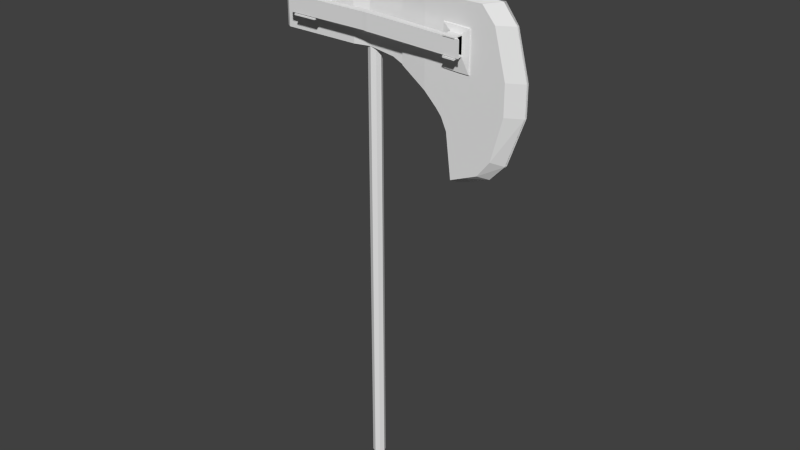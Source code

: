 # Source: textured.blend  (saved by Blender 2.69.0; exported with 4.5.12 LTS)
import bpy
from mathutils import Matrix  # noqa: F401  (used for matrix-valued properties, if any)

bpy.ops.wm.read_factory_settings(use_empty=True)
scene = bpy.context.scene
scene.name = 'Scene'

# ---- collections
col_collection_1 = bpy.data.collections.new('Collection 1'); scene.collection.children.link(col_collection_1)

# ---- world
world_world = bpy.data.worlds.new('World'); scene.world = world_world
world_world.color = (0.05088, 0.05088, 0.05088)
world_world.use_sun_shadow = False
world_world.sun_shadow_jitter_overblur = 0.0
world_world.cycles.sampling_method = 'MANUAL'
world_world.cycles.sample_map_resolution = 256

# ---- meshes
me_cylinder = bpy.data.meshes.new('Cylinder')
me_cylinder.from_pydata([(-0.02349, 0.1045, -2.992), (-0.02349, 0.1045, 4.147), (0.0522, 0.07319, -2.992), (0.0522, 0.07319, 4.147), (-0.09918, 0.07319, -2.992), (-0.09918, 0.07319, 4.147), (-1.552, 0.1634, 4.149), (-1.628, 0.1148, 4.149), (-1.552, 0.1634, 5.123), (-1.628, 0.1148, 5.123), (-0.02349, 0.1045, 5.118), (0.3951, 0.1045, 4.085), (0.3951, 0.1045, 5.118), (0.7883, 0.04187, 3.902), (0.7883, 0.04187, 5.118), (1.201, 0.04187, 3.543), (1.201, 0.04187, 5.118), (1.47, 0.04187, 2.536), (1.628, 0.04187, 5.118), (1.915, 0.04187, 2.722), (1.915, 0.04187, 5.118), (2.124, 0.04187, 2.985), (2.124, 0.04187, 4.875), (2.312, 0.04187, 3.673), (2.312, 0.04187, 4.151), (1.344, 0.04187, 5.118), (1.486, 0.04187, 5.118), (1.38, 0.04187, 3.24), (1.291, 0.04187, 3.435), (0.9948, 0.04187, 5.118), (0.9948, 0.04187, 3.748), (0.5917, 0.1045, 5.118), (0.5917, 0.1045, 3.994), (0.1858, 0.1045, 5.118), (0.1858, 0.1045, 4.116), (1.771, 0.04187, 5.118), (1.691, 0.04187, 2.629), (-1.552, 0.1634, 4.636), (-1.628, 0.1148, 4.636), (-0.02349, 0.1045, 4.632), (0.3951, 0.1045, 4.601), (0.7883, 0.04187, 4.51), (1.201, 0.04187, 4.33), (1.549, 0.04187, 3.827), (1.915, 0.04187, 3.92), (2.124, 0.04187, 3.93), (2.312, 0.04187, 3.912), (1.317, 0.04187, 4.277), (1.433, 0.04187, 4.179), (0.9948, 0.04187, 4.433), (0.5917, 0.1045, 4.556), (0.1858, 0.1045, 4.617), (1.731, 0.04187, 3.873), (-1.297, 0.1634, 4.149), (-1.043, 0.1634, 4.148), (-0.7878, 0.1634, 4.148), (-0.533, 0.1634, 4.147), (-0.2783, 0.1634, 4.147), (-0.3539, 0.1148, 4.147), (-0.6087, 0.1148, 4.147), (-0.8635, 0.1148, 4.148), (-1.118, 0.1148, 4.148), (-1.373, 0.1148, 4.149), (-1.297, 0.1634, 5.122), (-1.043, 0.1634, 5.121), (-0.7878, 0.1634, 5.12), (-0.533, 0.1634, 5.12), (-0.2783, 0.1634, 5.119), (-1.297, 0.1634, 4.635), (-1.293, 0.1879, 4.636), (-0.7878, 0.1634, 4.634), (-0.533, 0.1634, 4.634), (-0.2783, 0.1634, 4.633), (-1.552, 0.1634, 4.392), (-0.02349, 0.1045, 4.39), (0.3951, 0.1045, 4.343), (0.7883, 0.04187, 4.206), (1.201, 0.04187, 3.937), (1.509, 0.04187, 3.181), (1.915, 0.04187, 3.321), (2.124, 0.04187, 3.458), (2.312, 0.04187, 3.792), (-1.628, 0.1148, 4.392), (1.304, 0.04187, 3.856), (1.407, 0.04187, 3.71), (0.9948, 0.04187, 4.09), (0.5917, 0.1045, 4.275), (0.1858, 0.1045, 4.366), (1.711, 0.04187, 3.251), (-0.2783, 0.1634, 4.39), (-0.533, 0.1634, 4.39), (-0.7878, 0.1634, 4.391), (-1.043, 0.1634, 4.391), (-1.297, 0.1634, 4.392), (-1.628, 0.1148, 4.879), (1.33, 0.04187, 4.697), (1.46, 0.04187, 4.649), (0.9948, 0.04187, 4.776), (0.5917, 0.1045, 4.837), (0.1858, 0.1045, 4.868), (1.751, 0.04187, 4.496), (-1.552, 0.1634, 4.879), (-0.02349, 0.1045, 4.875), (0.3951, 0.1045, 4.86), (0.7883, 0.04187, 4.814), (1.201, 0.04187, 4.724), (1.589, 0.04187, 4.473), (1.915, 0.04187, 4.519), (2.124, 0.04187, 4.403), (2.312, 0.04187, 4.031), (-0.2783, 0.1634, 4.876), (-0.533, 0.1634, 4.877), (-0.7878, 0.1634, 4.877), (-1.043, 0.1634, 4.878), (-1.297, 0.1634, 4.879), (0.5874, 0.1373, 4.012), (0.7897, 0.08567, 3.919), (0.5874, 0.1373, 5.117), (0.7241, 0.08552, 5.134), (1.203, 0.1609, 3.542), (1.203, 0.09508, 3.542), (1.203, 0.1609, 5.117), (1.203, 0.07253, 5.117), (1.471, 0.1609, 2.535), (1.513, 0.08056, 2.556), (1.63, 0.1609, 5.117), (1.63, 0.07253, 5.117), (2.555, 0.02366, 4.15), (1.916, 0.1609, 2.721), (1.916, 0.09755, 2.721), (1.916, 0.1609, 5.117), (1.916, 0.07253, 5.12), (2.554, 0.02366, 3.672), (2.152, 0.02366, 5.156), (-1.293, 0.1879, 4.88), (1.126, 0.02366, 3.542), (1.458, 0.02366, 2.457), (2.039, 0.02366, 2.657), (2.125, 0.1609, 2.984), (2.125, 0.09755, 2.984), (2.125, 0.1609, 4.874), (2.125, 0.08651, 4.874), (2.282, 0.02366, 2.918), (2.314, 0.1609, 3.672), (2.314, 0.09755, 3.672), (2.314, 0.1609, 4.15), (2.314, 0.09755, 4.15), (2.366, 0.02366, 4.874), (1.487, 0.07253, 5.117), (1.345, 0.07253, 5.117), (1.345, 0.1609, 5.117), (1.487, 0.1609, 5.117), (1.382, 0.1609, 3.239), (1.292, 0.1609, 3.434), (1.292, 0.09508, 3.434), (1.382, 0.09508, 3.239), (1.216, 0.02366, 3.434), (1.305, 0.02366, 3.239), (0.9962, 0.07253, 5.124), (0.9962, 0.1609, 5.117), (0.9962, 0.1609, 3.746), (0.9962, 0.09508, 3.746), (0.9197, 0.02366, 3.746), (1.772, 0.1609, 5.117), (1.772, 0.07253, 5.117), (1.693, 0.1609, 2.628), (1.693, 0.09755, 2.628), (1.739, 0.02366, 2.543), (-1.038, 0.1879, 4.879), (-1.038, 0.1879, 4.393), (1.203, 0.143, 4.329), (1.203, 0.1609, 4.329), (1.55, 0.143, 3.826), (1.591, 0.1609, 4.13), (1.916, 0.143, 3.919), (1.916, 0.1609, 4.01), (2.555, 0.02366, 3.911), (2.125, 0.143, 3.929), (2.125, 0.1609, 3.929), (2.314, 0.09755, 3.911), (2.314, 0.1609, 3.911), (1.319, 0.1609, 4.146), (1.435, 0.1609, 4.138), (1.319, 0.143, 4.276), (1.435, 0.143, 4.178), (0.9962, 0.1609, 4.432), (0.9962, 0.1378, 4.432), (1.753, 0.1609, 4.126), (1.733, 0.143, 3.872), (-0.7833, 0.1879, 4.392), (1.203, 0.1609, 3.935), (1.511, 0.1609, 3.18), (1.916, 0.1609, 3.32), (2.125, 0.1609, 3.457), (2.314, 0.1609, 3.791), (1.305, 0.143, 3.855), (1.408, 0.143, 3.709), (0.9962, 0.1378, 4.089), (1.713, 0.143, 3.25), (-0.7833, 0.1879, 4.878), (1.203, 0.143, 3.935), (1.511, 0.143, 3.18), (1.916, 0.143, 3.32), (2.556, 0.02366, 3.791), (2.125, 0.143, 3.457), (2.314, 0.09755, 3.791), (1.305, 0.1609, 3.855), (1.408, 0.1609, 3.709), (0.9962, 0.1609, 4.089), (1.713, 0.1609, 3.25), (-1.293, 0.1879, 4.393), (1.203, 0.143, 4.723), (1.59, 0.143, 4.471), (1.916, 0.143, 4.518), (2.555, 0.02366, 4.03), (2.125, 0.143, 4.402), (2.314, 0.09755, 4.03), (1.317, 0.1609, 4.786), (1.436, 0.1609, 4.782), (0.9962, 0.1609, 4.791), (1.752, 0.1609, 4.769), (-0.7833, 0.1879, 4.635), (1.203, 0.1609, 4.785), (1.59, 0.1609, 4.775), (1.916, 0.1609, 4.601), (2.125, 0.1609, 4.402), (2.314, 0.1609, 4.03), (1.332, 0.143, 4.696), (1.461, 0.143, 4.648), (0.9962, 0.1378, 4.774), (1.752, 0.143, 4.495), (-1.236, 0.2063, 4.636), (-1.236, 0.2063, 4.769), (-1.038, 0.2063, 4.768), (-1.038, 0.2063, 4.435), (-0.8403, 0.2063, 4.435), (-0.8403, 0.2063, 4.767), (-1.236, 0.2063, 4.436), (-0.8403, 0.2063, 4.635), (-1.168, 0.2553, 4.468), (1.584, 0.2501, 4.532), (1.584, 0.2501, 4.653), (1.589, 0.1798, 4.137), (1.322, 0.1798, 4.153), (1.435, 0.1798, 4.145), (1.747, 0.1798, 4.134), (1.32, 0.1798, 4.779), (1.436, 0.1798, 4.775), (1.746, 0.1798, 4.762), (1.587, 0.1798, 4.768), (1.643, 0.2056, 4.656), (1.453, 0.2056, 4.379), (1.452, 0.2056, 4.661), (1.643, 0.2056, 4.37), (1.452, 0.2056, 4.685), (1.65, 0.3823, 4.659), (1.643, 0.2056, 4.677), (1.459, 0.3823, 4.664), (-1.325, 0.3666, 4.464), (1.721, 0.3689, 4.656), (-1.325, 0.3666, 4.596), (1.721, 0.3689, 4.396), (0.152, 0.377, 4.721), (-1.168, 0.2553, 4.605), (0.181, 0.2493, 4.72), (0.181, 0.2493, 4.564), (0.152, 0.377, 4.555), (1.584, 0.2501, 4.403), (1.721, 0.3689, 4.526), (-1.168, 0.2553, 4.723), (0.152, 0.377, 4.457), (-1.325, 0.3666, 4.727), (0.181, 0.2493, 4.466), (0.2181, 0.3763, 4.72), (0.2471, 0.2507, 4.563), (0.2471, 0.2507, 4.719), (0.2471, 0.2507, 4.465), (0.2181, 0.3763, 4.554), (0.2181, 0.3763, 4.456), (0.07948, 0.3748, 4.464), (0.1059, 0.2484, 4.721), (0.1059, 0.2484, 4.473), (0.1059, 0.2484, 4.567), (0.07948, 0.3748, 4.722), (0.07948, 0.3748, 4.559), (1.459, 0.3823, 4.682), (1.65, 0.3823, 4.674), (1.453, 0.2056, 4.405), (1.643, 0.2056, 4.397), (1.463, 0.3857, 4.371), (1.653, 0.3857, 4.365), (1.463, 0.3857, 4.397), (1.653, 0.3857, 4.391), (1.203, 0.02366, 5.181), (1.487, 0.02366, 5.181), (1.63, 0.02366, 5.181), (0.9962, 0.02366, 5.181), (0.6765, 0.1053, 5.138), (1.772, 0.02366, 5.181), (1.345, 0.02366, 5.181), (1.861, 0.1609, 5.117), (1.925, 0.02366, 5.177), (1.993, 0.09519, 5.03), (-0.8403, 0.2063, 4.742), (-1.236, 0.2063, 4.743), (-1.23, 0.3739, 4.764), (-0.8345, 0.3739, 4.763), (-0.8345, 0.3739, 4.738), (-1.23, 0.3739, 4.739), (-0.8403, 0.2063, 4.456), (-1.236, 0.2063, 4.457), (-1.029, 0.3814, 4.43), (-0.8316, 0.3814, 4.429), (-1.227, 0.3814, 4.43), (-0.8316, 0.3814, 4.45), (-1.227, 0.3814, 4.451), (0.8998, 0.02499, 5.172), (0.9016, 0.07212, 5.126), (0.7888, 0.06009, 5.158), (0.7957, 0.02583, 5.123), (0.7526, 0.05624, 5.139), (0.9962, 0.03735, 5.141), (0.7609, 0.02278, 3.863), (0.8033, 0.1497, 3.872), (-0.02349, -0.1045, -2.992), (-0.02349, -0.1045, 4.147), (0.0522, -0.07319, -2.992), (0.0522, -0.07319, 4.147), (-0.09918, -0.07319, -2.992), (-0.09918, -0.07319, 4.147), (-1.552, -0.1634, 4.149), (-1.628, -0.1148, 4.149), (-1.552, -0.1634, 5.123), (-1.628, -0.1148, 5.123), (-0.02349, -0.1045, 5.118), (0.3951, -0.1045, 4.085), (0.3951, -0.1045, 5.118), (0.7883, -0.04187, 3.902), (0.7883, -0.04187, 5.118), (1.201, -0.04187, 3.543), (1.201, -0.04187, 5.118), (1.47, -0.04187, 2.536), (1.628, -0.04187, 5.118), (2.548, 0.0, 4.151), (1.915, -0.04187, 2.722), (1.915, -0.04187, 5.118), (2.548, 0.0, 3.673), (2.151, 0.0, 5.118), (0.3951, 0.0, 4.085), (0.7883, 0.0, 3.902), (1.201, 0.0, 3.543), (1.465, 0.0, 2.471), (2.032, 0.0, 2.665), (2.124, -0.04187, 2.985), (2.124, -0.04187, 4.875), (2.276, 0.0, 2.922), (2.312, -0.04187, 3.673), (2.312, -0.04187, 4.151), (2.36, 0.0, 4.875), (1.344, -0.04187, 5.118), (1.486, -0.04187, 5.118), (1.38, -0.04187, 3.24), (1.291, -0.04187, 3.435), (1.291, 0.0, 3.435), (1.38, 0.0, 3.24), (0.9948, -0.04187, 5.118), (0.9948, -0.04187, 3.748), (0.9948, 0.0, 3.748), (0.5917, -0.1045, 5.118), (0.5917, -0.1045, 3.994), (0.5917, 0.0, 3.994), (0.1858, -0.1045, 5.118), (0.1858, -0.1045, 4.116), (1.771, -0.04187, 5.118), (1.691, -0.04187, 2.629), (1.738, 0.0, 2.557), (-1.552, -0.1634, 4.636), (-1.628, -0.1148, 4.636), (-0.02349, -0.1045, 4.632), (0.3951, -0.1045, 4.601), (0.7883, -0.04187, 4.51), (1.201, -0.04187, 4.33), (1.549, -0.04187, 3.827), (1.915, -0.04187, 3.92), (2.124, -0.04187, 3.93), (2.312, -0.04187, 3.912), (1.317, -0.04187, 4.277), (1.433, -0.04187, 4.179), (0.9948, -0.04187, 4.433), (0.5917, -0.1045, 4.556), (0.1858, -0.1045, 4.617), (1.731, -0.04187, 3.873), (-1.297, -0.1634, 4.149), (-1.043, -0.1634, 4.148), (-0.7878, -0.1634, 4.148), (-0.533, -0.1634, 4.147), (-0.2783, -0.1634, 4.147), (-0.3539, -0.1148, 4.147), (-0.6087, -0.1148, 4.147), (-0.8635, -0.1148, 4.148), (-1.118, -0.1148, 4.148), (-1.373, -0.1148, 4.149), (-1.297, -0.1634, 5.122), (-1.043, -0.1634, 5.121), (-0.7878, -0.1634, 5.12), (-0.533, -0.1634, 5.12), (-0.2783, -0.1634, 5.119), (-1.297, -0.1634, 4.635), (-1.293, -0.1879, 4.636), (-0.7878, -0.1634, 4.634), (-0.533, -0.1634, 4.634), (-0.2783, -0.1634, 4.633), (-1.552, -0.1634, 4.392), (-0.02349, -0.1045, 4.39), (0.3951, -0.1045, 4.343), (0.7883, -0.04187, 4.206), (1.201, -0.04187, 3.937), (1.509, -0.04187, 3.181), (1.915, -0.04187, 3.321), (2.124, -0.04187, 3.458), (2.312, -0.04187, 3.792), (-1.628, -0.1148, 4.392), (1.304, -0.04187, 3.856), (1.407, -0.04187, 3.71), (0.9948, -0.04187, 4.09), (0.5917, -0.1045, 4.275), (0.1858, -0.1045, 4.366), (1.711, -0.04187, 3.251), (-0.2783, -0.1634, 4.39), (-0.533, -0.1634, 4.39), (-0.7878, -0.1634, 4.391), (-1.043, -0.1634, 4.391), (-1.297, -0.1634, 4.392), (-1.628, -0.1148, 4.879), (1.33, -0.04187, 4.697), (1.46, -0.04187, 4.649), (0.9948, -0.04187, 4.776), (0.5917, -0.1045, 4.837), (0.1858, -0.1045, 4.868), (1.751, -0.04187, 4.496), (-1.552, -0.1634, 4.879), (-0.02349, -0.1045, 4.875), (0.3951, -0.1045, 4.86), (0.7883, -0.04187, 4.814), (1.201, -0.04187, 4.724), (1.589, -0.04187, 4.473), (1.915, -0.04187, 4.519), (2.124, -0.04187, 4.403), (2.312, -0.04187, 4.031), (-0.2783, -0.1634, 4.876), (-0.533, -0.1634, 4.877), (-0.7878, -0.1634, 4.877), (-1.043, -0.1634, 4.878), (-1.297, -0.1634, 4.879), (0.5874, -0.1373, 4.012), (0.7897, -0.08567, 3.919), (0.5874, -0.1373, 5.117), (0.7241, -0.08552, 5.134), (1.203, -0.1609, 3.542), (1.203, -0.09508, 3.542), (1.203, -0.1609, 5.117), (1.203, -0.07253, 5.117), (1.471, -0.1609, 2.535), (1.513, -0.08056, 2.556), (1.63, -0.1609, 5.117), (1.63, -0.07253, 5.117), (2.555, -0.02366, 4.15), (1.916, -0.1609, 2.721), (1.916, -0.09755, 2.721), (1.916, -0.1609, 5.117), (1.916, -0.07253, 5.12), (2.554, -0.02366, 3.672), (2.152, -0.02366, 5.156), (-1.293, -0.1879, 4.88), (1.126, -0.02366, 3.542), (1.458, -0.02366, 2.457), (2.039, -0.02366, 2.657), (2.125, -0.1609, 2.984), (2.125, -0.09755, 2.984), (2.125, -0.1609, 4.874), (2.125, -0.08651, 4.874), (2.282, -0.02366, 2.918), (2.314, -0.1609, 3.672), (2.314, -0.09755, 3.672), (2.314, -0.1609, 4.15), (2.314, -0.09755, 4.15), (2.366, -0.02366, 4.874), (1.487, -0.07253, 5.117), (1.345, -0.07253, 5.117), (1.345, -0.1609, 5.117), (1.487, -0.1609, 5.117), (1.382, -0.1609, 3.239), (1.292, -0.1609, 3.434), (1.292, -0.09508, 3.434), (1.382, -0.09508, 3.239), (1.216, -0.02366, 3.434), (1.305, -0.02366, 3.239), (0.9962, -0.07253, 5.124), (0.9962, -0.1609, 5.117), (0.9962, -0.1609, 3.746), (0.9962, -0.09508, 3.746), (0.9197, -0.02366, 3.746), (1.772, -0.1609, 5.117), (1.772, -0.07253, 5.117), (1.693, -0.1609, 2.628), (1.693, -0.09755, 2.628), (1.739, -0.02366, 2.543), (-1.038, -0.1879, 4.879), (-1.038, -0.1879, 4.393), (1.203, -0.143, 4.329), (1.203, -0.1609, 4.329), (1.55, -0.143, 3.826), (1.591, -0.1609, 4.13), (1.916, -0.143, 3.919), (1.916, -0.1609, 4.01), (2.555, -0.02366, 3.911), (2.125, -0.143, 3.929), (2.125, -0.1609, 3.929), (2.314, -0.09755, 3.911), (2.314, -0.1609, 3.911), (1.319, -0.1609, 4.146), (1.435, -0.1609, 4.138), (1.319, -0.143, 4.276), (1.435, -0.143, 4.178), (0.9962, -0.1609, 4.432), (0.9962, -0.1378, 4.432), (1.753, -0.1609, 4.126), (1.733, -0.143, 3.872), (-0.7833, -0.1879, 4.392), (1.203, -0.1609, 3.935), (1.511, -0.1609, 3.18), (1.916, -0.1609, 3.32), (2.125, -0.1609, 3.457), (2.314, -0.1609, 3.791), (1.305, -0.143, 3.855), (1.408, -0.143, 3.709), (0.9962, -0.1378, 4.089), (1.713, -0.143, 3.25), (-0.7833, -0.1879, 4.878), (1.203, -0.143, 3.935), (1.511, -0.143, 3.18), (1.916, -0.143, 3.32), (2.556, -0.02366, 3.791), (2.125, -0.143, 3.457), (2.314, -0.09755, 3.791), (1.305, -0.1609, 3.855), (1.408, -0.1609, 3.709), (0.9962, -0.1609, 4.089), (1.713, -0.1609, 3.25), (-1.293, -0.1879, 4.393), (1.203, -0.143, 4.723), (1.59, -0.143, 4.471), (1.916, -0.143, 4.518), (2.555, -0.02366, 4.03), (2.125, -0.143, 4.402), (2.314, -0.09755, 4.03), (1.317, -0.1609, 4.786), (1.436, -0.1609, 4.782), (0.9962, -0.1609, 4.791), (1.752, -0.1609, 4.769), (-0.7833, -0.1879, 4.635), (1.203, -0.1609, 4.785), (1.59, -0.1609, 4.775), (1.916, -0.1609, 4.601), (2.125, -0.1609, 4.402), (2.314, -0.1609, 4.03), (1.332, -0.143, 4.696), (1.461, -0.143, 4.648), (0.9962, -0.1378, 4.774), (1.752, -0.143, 4.495), (-1.236, -0.2063, 4.636), (-1.236, -0.2063, 4.769), (-1.038, -0.2063, 4.768), (-1.038, -0.2063, 4.435), (-0.8403, -0.2063, 4.435), (-0.8403, -0.2063, 4.767), (-1.236, -0.2063, 4.436), (-0.8403, -0.2063, 4.635), (-1.168, -0.2553, 4.468), (1.584, -0.2501, 4.532), (1.584, -0.2501, 4.653), (1.589, -0.1798, 4.137), (1.322, -0.1798, 4.153), (1.435, -0.1798, 4.145), (1.747, -0.1798, 4.134), (1.32, -0.1798, 4.779), (1.436, -0.1798, 4.775), (1.746, -0.1798, 4.762), (1.587, -0.1798, 4.768), (1.643, -0.2056, 4.656), (1.453, -0.2056, 4.379), (1.452, -0.2056, 4.661), (1.643, -0.2056, 4.37), (1.452, -0.2056, 4.685), (1.65, -0.3823, 4.659), (1.643, -0.2056, 4.677), (1.459, -0.3823, 4.664), (-1.325, -0.3666, 4.464), (1.721, -0.3689, 4.656), (-1.325, -0.3666, 4.596), (1.721, -0.3689, 4.396), (0.152, -0.377, 4.721), (-1.168, -0.2553, 4.605), (0.181, -0.2493, 4.72), (0.181, -0.2493, 4.564), (0.152, -0.377, 4.555), (1.584, -0.2501, 4.403), (1.721, -0.3689, 4.526), (-1.168, -0.2553, 4.723), (0.152, -0.377, 4.457), (-1.325, -0.3666, 4.727), (0.181, -0.2493, 4.466), (0.2181, -0.3763, 4.72), (0.2471, -0.2507, 4.563), (0.2471, -0.2507, 4.719), (0.2471, -0.2507, 4.465), (0.2181, -0.3763, 4.554), (0.2181, -0.3763, 4.456), (0.07948, -0.3748, 4.464), (0.1059, -0.2484, 4.721), (0.1059, -0.2484, 4.473), (0.1059, -0.2484, 4.567), (0.07948, -0.3748, 4.722), (0.07948, -0.3748, 4.559), (1.459, -0.3823, 4.682), (1.65, -0.3823, 4.674), (1.453, -0.2056, 4.405), (1.643, -0.2056, 4.397), (1.463, -0.3857, 4.371), (1.653, -0.3857, 4.365), (1.463, -0.3857, 4.397), (1.653, -0.3857, 4.391), (1.203, -0.02366, 5.181), (1.487, -0.02366, 5.181), (1.63, -0.02366, 5.181), (0.9962, -0.02366, 5.181), (0.6765, -0.1053, 5.138), (1.772, -0.02366, 5.181), (1.345, -0.02366, 5.181), (1.861, -0.1609, 5.117), (1.925, -0.02366, 5.177), (1.993, -0.09519, 5.03), (-0.8403, -0.2063, 4.742), (-1.236, -0.2063, 4.743), (-1.23, -0.3739, 4.764), (-0.8345, -0.3739, 4.763), (-0.8345, -0.3739, 4.738), (-1.23, -0.3739, 4.739), (-0.8403, -0.2063, 4.456), (-1.236, -0.2063, 4.457), (-1.029, -0.3814, 4.43), (-0.8316, -0.3814, 4.429), (-1.227, -0.3814, 4.43), (-0.8316, -0.3814, 4.45), (-1.227, -0.3814, 4.451), (0.08355, 0.0, -2.992), (0.08355, 0.0, 4.147), (-0.1305, 0.0, -2.992), (-0.1305, 0.0, 4.147), (-1.659, 0.0, 4.149), (-1.659, 0.0, 5.123), (-1.659, 0.0, 4.636), (-0.3853, 0.0, 4.147), (-0.6401, 0.0, 4.147), (-0.8948, 0.0, 4.148), (-1.15, 0.0, 4.148), (-1.404, 0.0, 4.149), (-1.659, 0.0, 4.392), (-1.659, 0.0, 4.879), (0.8998, -0.02499, 5.172), (0.9016, -0.07212, 5.126), (0.7888, -0.06009, 5.158), (0.7957, -0.02583, 5.123), (0.7526, -0.05624, 5.139), (0.9962, -0.03735, 5.141), (0.7609, -0.02278, 3.863), (0.8033, -0.1497, 3.872), (1.916, 0.0, 5.118), (1.773, 0.0, 5.119), (1.628, 0.0, 5.119), (1.487, 0.0, 5.119), (1.346, 0.0, 5.119), (1.203, 0.0, 5.119), (0.9959, 0.0, 5.12), (0.7896, 0.0, 5.12), (0.5948, 0.0, 5.12), (0.3989, 0.0, 5.12), (0.1893, 0.0, 5.121), (-0.02156, 0.0, 5.121), (-0.2723, 0.0, 5.121), (-0.5276, 0.0, 5.121), (-0.7828, 0.0, 5.122), (-1.037, 0.0, 5.122), (-1.291, 0.0, 5.122), (-1.546, 0.0, 5.123), (-1.623, 0.0, 5.123)], [], [(0, 1, 3, 2), (2, 3, 656, 655), (4, 5, 1, 0), (657, 658, 5, 4), (53, 62, 7, 6), (62, 666, 659, 7), (101, 94, 9, 8), (94, 668, 660, 9), (114, 101, 8, 63), (87, 75, 11, 34), (86, 76, 13, 32), (85, 77, 15, 30), (21, 23, 346, 355), (36, 19, 352, 375), (27, 17, 351, 364), (19, 21, 355, 352), (88, 79, 19, 36), (32, 13, 349, 370), (30, 15, 350, 367), (347, 358, 22, 20), (1, 34, 11, 348, 656, 3), (84, 78, 17, 27), (79, 80, 21, 19), (80, 81, 23, 21), (77, 83, 28, 15), (83, 84, 27, 28), (15, 28, 363, 350), (28, 27, 364, 363), (76, 85, 30, 13), (13, 30, 367, 349), (75, 86, 32, 11), (11, 32, 370, 348), (74, 87, 34, 1), (343, 24, 22, 358), (17, 36, 375, 351), (78, 88, 36, 17), (73, 82, 38, 37), (82, 667, 661, 38), (93, 73, 37, 68), (99, 103, 40, 51), (98, 104, 41, 50), (97, 105, 42, 49), (100, 107, 44, 52), (96, 106, 43, 48), (107, 108, 45, 44), (108, 109, 46, 45), (105, 95, 47, 42), (95, 96, 48, 47), (104, 97, 49, 41), (103, 98, 50, 40), (102, 99, 51, 39), (106, 100, 52, 43), (1, 5, 58, 57), (57, 58, 59, 56), (56, 59, 60, 55), (55, 60, 61, 54), (54, 61, 62, 53), (5, 658, 662, 58), (58, 662, 663, 59), (59, 663, 664, 60), (60, 664, 665, 61), (61, 665, 666, 62), (102, 110, 67, 10), (110, 111, 66, 67), (111, 112, 65, 66), (112, 113, 64, 65), (113, 114, 63, 64), (74, 89, 72, 39), (89, 90, 71, 72), (90, 91, 70, 71), (112, 70, 221, 199), (68, 114, 134, 69), (51, 40, 75, 87), (50, 41, 76, 86), (49, 42, 77, 85), (52, 44, 79, 88), (48, 43, 78, 84), (44, 45, 80, 79), (45, 46, 81, 80), (42, 47, 83, 77), (47, 48, 84, 83), (41, 49, 85, 76), (40, 50, 86, 75), (39, 51, 87, 74), (43, 52, 88, 78), (6, 7, 82, 73), (7, 659, 667, 82), (53, 6, 73, 93), (1, 57, 89, 74), (57, 56, 90, 89), (56, 55, 91, 90), (55, 54, 92, 91), (54, 53, 93, 92), (37, 38, 94, 101), (38, 661, 668, 94), (68, 37, 101, 114), (33, 12, 103, 99), (31, 14, 104, 98), (29, 16, 105, 97), (35, 20, 107, 100), (26, 18, 106, 96), (20, 22, 108, 107), (22, 24, 109, 108), (16, 25, 95, 105), (25, 26, 96, 95), (14, 29, 97, 104), (12, 31, 98, 103), (10, 33, 99, 102), (18, 35, 100, 106), (39, 72, 110, 102), (72, 71, 111, 110), (71, 70, 112, 111), (113, 112, 199, 168), (114, 113, 168, 134), (158, 122, 293, 296, 321), (148, 126, 295, 294), (162, 135, 120, 161), (208, 190, 119, 160), (229, 211, 122, 158), (138, 143, 132, 142), (142, 132, 144, 139), (165, 128, 137, 167), (128, 138, 142, 137), (131, 133, 301), (209, 192, 128, 165), (230, 213, 131, 164), (160, 119, 135, 162), (167, 137, 129, 166), (133, 130, 300, 301), (207, 191, 123, 152), (228, 212, 126, 148), (192, 193, 138, 128), (213, 215, 141, 302, 131), (140, 130, 133, 147), (203, 205, 144, 132), (157, 136, 124, 155), (141, 146, 127, 147), (193, 194, 143, 138), (215, 216, 146, 141), (122, 149, 299, 293), (149, 148, 294, 299), (135, 156, 154, 120), (156, 157, 155, 154), (190, 206, 153, 119), (206, 207, 152, 153), (211, 227, 149, 122), (227, 228, 148, 149), (119, 153, 156, 135), (153, 152, 157, 156), (116, 118, 297, 117, 115), (93, 68, 69, 210), (69, 134, 232, 304, 231), (118, 116, 161, 197, 186, 229, 158, 317), (194, 203, 132, 143), (137, 142, 139, 129), (127, 145, 140, 147), (126, 164, 298, 295), (191, 209, 165, 123), (212, 230, 164, 126), (219, 222, 171, 185), (197, 200, 170, 186), (220, 224, 175, 187), (198, 202, 174, 188), (220, 248, 249, 223), (196, 201, 172, 184), (224, 225, 178, 175), (202, 204, 177, 174), (214, 216, 179, 176), (225, 226, 180, 178), (204, 205, 179, 177), (222, 217, 181, 171), (218, 247, 246, 217), (200, 195, 183, 170), (195, 196, 184, 183), (91, 92, 169, 189), (134, 168, 233, 232), (226, 214, 176, 180), (187, 245, 248, 220), (201, 198, 188, 172), (185, 171, 190, 208), (187, 175, 192, 209), (182, 173, 191, 207), (175, 178, 193, 192), (176, 179, 205, 203), (178, 180, 194, 193), (171, 181, 206, 190), (181, 182, 207, 206), (70, 91, 189, 221), (180, 176, 203, 194), (173, 187, 209, 191), (161, 120, 200, 197), (166, 129, 202, 198), (155, 124, 201, 196), (129, 139, 204, 202), (139, 144, 205, 204), (120, 154, 195, 200), (154, 155, 196, 195), (115, 117, 159, 219, 185, 208, 160, 323), (124, 166, 198, 201), (186, 170, 211, 229), (188, 174, 213, 230), (184, 172, 212, 228), (174, 177, 215, 213), (177, 179, 216, 215), (170, 183, 227, 211), (183, 184, 228, 227), (199, 221, 238, 303, 236), (172, 188, 230, 212), (159, 121, 222, 219), (163, 300, 130, 224, 220), (151, 125, 223, 218), (130, 140, 225, 224), (127, 146, 216, 214), (140, 145, 226, 225), (121, 150, 217, 222), (150, 151, 218, 217), (92, 93, 210, 169), (145, 127, 214, 226), (125, 163, 220, 223), (116, 322, 162, 161), (168, 199, 236, 233), (221, 189, 235, 309, 238), (210, 69, 231, 310, 237), (189, 169, 234, 235), (169, 210, 237, 234), (223, 249, 247, 218), (217, 246, 243, 181), (173, 242, 245, 187), (181, 243, 244, 182), (182, 244, 242, 173), (286, 255, 257, 285), (242, 244, 243, 251, 252, 250, 288, 253, 245), (245, 253, 288, 250, 256, 248), (246, 254, 252, 251, 243), (252, 254, 246, 247, 249, 248, 256, 250), (250, 252, 257, 255), (277, 273, 259, 268), (274, 276, 267, 240), (273, 275, 241, 259), (275, 274, 240, 241), (240, 267, 261, 268), (241, 240, 268, 259), (279, 284, 266, 270), (281, 279, 270, 272), (280, 282, 265, 264), (283, 280, 264, 262), (276, 278, 261, 267), (278, 277, 268, 261), (282, 281, 272, 265), (284, 283, 262, 266), (266, 262, 273, 277), (265, 272, 276, 274), (262, 264, 275, 273), (264, 265, 274, 275), (272, 270, 278, 276), (270, 266, 277, 278), (258, 260, 284, 279), (239, 258, 279, 281), (269, 263, 282, 280), (271, 269, 280, 283), (263, 239, 281, 282), (260, 271, 283, 284), (288, 253, 290, 292), (287, 291, 289, 251), (289, 291, 292, 290), (251, 289, 290, 253), (287, 288, 292, 291), (303, 304, 232, 233, 236), (260, 263, 269, 271), (136, 167, 166, 124), (165, 167, 136, 123), (285, 257, 252, 254), (256, 286, 285, 254), (286, 256, 250, 255), (256, 254, 287, 251, 253), (123, 136, 157, 152), (160, 162, 322, 323), (294, 295, 125, 151), (298, 301, 300, 163), (293, 299, 150, 121), (297, 318, 316, 296, 159, 117), (296, 293, 121, 159), (295, 298, 163, 125), (299, 294, 151, 150), (164, 131, 301, 298), (131, 302, 141, 147, 133), (81, 46, 109, 24, 343, 346, 23), (309, 310, 231, 304, 303, 238), (303, 304, 308, 307), (304, 232, 305, 308), (236, 303, 307, 306), (306, 307, 308, 305), (232, 236, 306, 305), (310, 309, 314, 315), (311, 313, 315, 314, 312), (237, 310, 315, 313), (309, 235, 312, 314), (235, 234, 311, 312), (234, 237, 313, 311), (297, 118, 320, 318), (317, 319, 320, 118), (319, 317, 158, 321), (319, 316, 318, 320), (316, 319, 321, 296), (115, 322, 116), (323, 322, 115), (660, 695, 9), (0, 2, 655, 657, 4), (258, 239, 263, 260), (677, 347, 20), (678, 677, 20, 35), (679, 678, 35, 18), (680, 679, 18, 26), (681, 680, 26, 25), (682, 681, 25, 16), (683, 682, 16, 29), (684, 683, 29, 14), (685, 684, 14, 31), (686, 685, 31, 12), (687, 686, 12, 33), (688, 687, 33, 10), (689, 688, 10, 67), (690, 689, 67, 66), (691, 690, 66, 65), (692, 691, 65, 64), (693, 692, 64, 63), (694, 693, 63, 8), (695, 694, 8, 9), (324, 326, 327, 325), (326, 655, 656, 327), (328, 324, 325, 329), (657, 328, 329, 658), (392, 330, 331, 401), (401, 331, 659, 666), (440, 332, 333, 433), (433, 333, 660, 668), (453, 402, 332, 440), (426, 372, 335, 414), (425, 369, 337, 415), (424, 366, 339, 416), (353, 355, 346, 356), (374, 375, 352, 344), (361, 364, 351, 341), (344, 352, 355, 353), (427, 374, 344, 418), (369, 370, 349, 337), (366, 367, 350, 339), (347, 345, 354, 358), (325, 327, 656, 348, 335, 372), (423, 361, 341, 417), (418, 344, 353, 419), (419, 353, 356, 420), (416, 339, 362, 422), (422, 362, 361, 423), (339, 350, 363, 362), (362, 363, 364, 361), (415, 337, 366, 424), (337, 349, 367, 366), (414, 335, 369, 425), (335, 348, 370, 369), (413, 325, 372, 426), (343, 358, 354, 357), (341, 351, 375, 374), (417, 341, 374, 427), (412, 376, 377, 421), (421, 377, 661, 667), (432, 407, 376, 412), (438, 390, 379, 442), (437, 389, 380, 443), (436, 388, 381, 444), (439, 391, 383, 446), (435, 387, 382, 445), (446, 383, 384, 447), (447, 384, 385, 448), (444, 381, 386, 434), (434, 386, 387, 435), (443, 380, 388, 436), (442, 379, 389, 437), (441, 378, 390, 438), (445, 382, 391, 439), (325, 396, 397, 329), (396, 395, 398, 397), (395, 394, 399, 398), (394, 393, 400, 399), (393, 392, 401, 400), (329, 397, 662, 658), (397, 398, 663, 662), (398, 399, 664, 663), (399, 400, 665, 664), (400, 401, 666, 665), (441, 334, 406, 449), (449, 406, 405, 450), (450, 405, 404, 451), (451, 404, 403, 452), (452, 403, 402, 453), (413, 378, 411, 428), (428, 411, 410, 429), (429, 410, 409, 430), (451, 538, 560, 409), (407, 408, 473, 453), (390, 426, 414, 379), (389, 425, 415, 380), (388, 424, 416, 381), (391, 427, 418, 383), (387, 423, 417, 382), (383, 418, 419, 384), (384, 419, 420, 385), (381, 416, 422, 386), (386, 422, 423, 387), (380, 415, 424, 388), (379, 414, 425, 389), (378, 413, 426, 390), (382, 417, 427, 391), (330, 412, 421, 331), (331, 421, 667, 659), (392, 432, 412, 330), (325, 413, 428, 396), (396, 428, 429, 395), (395, 429, 430, 394), (394, 430, 431, 393), (393, 431, 432, 392), (376, 440, 433, 377), (377, 433, 668, 661), (407, 453, 440, 376), (371, 438, 442, 336), (368, 437, 443, 338), (365, 436, 444, 340), (373, 439, 446, 345), (360, 435, 445, 342), (345, 446, 447, 354), (354, 447, 448, 357), (340, 444, 434, 359), (359, 434, 435, 360), (338, 443, 436, 365), (336, 442, 437, 368), (334, 441, 438, 371), (342, 445, 439, 373), (378, 441, 449, 411), (411, 449, 450, 410), (410, 450, 451, 409), (452, 507, 538, 451), (453, 473, 507, 452), (497, 674, 635, 632, 461), (487, 633, 634, 465), (501, 500, 459, 474), (547, 499, 458, 529), (568, 497, 461, 550), (477, 481, 471, 482), (481, 478, 483, 471), (504, 506, 476, 467), (467, 476, 481, 477), (470, 640, 472), (548, 504, 467, 531), (569, 503, 470, 552), (499, 501, 474, 458), (506, 505, 468, 476), (472, 640, 639, 469), (546, 491, 462, 530), (567, 487, 465, 551), (531, 467, 477, 532), (552, 470, 641, 480, 554), (479, 486, 472, 469), (542, 471, 483, 544), (496, 494, 463, 475), (480, 486, 466, 485), (532, 477, 482, 533), (554, 480, 485, 555), (461, 632, 638, 488), (488, 638, 633, 487), (474, 459, 493, 495), (495, 493, 494, 496), (529, 458, 492, 545), (545, 492, 491, 546), (550, 461, 488, 566), (566, 488, 487, 567), (458, 474, 495, 492), (492, 495, 496, 491), (455, 454, 456, 636, 457), (432, 549, 408, 407), (408, 570, 643, 571, 473), (457, 670, 497, 568, 525, 536, 500, 455), (533, 482, 471, 542), (476, 468, 478, 481), (466, 486, 479, 484), (465, 634, 637, 503), (530, 462, 504, 548), (551, 465, 503, 569), (558, 524, 510, 561), (536, 525, 509, 539), (559, 526, 514, 563), (537, 527, 513, 541), (559, 562, 588, 587), (535, 523, 511, 540), (563, 514, 517, 564), (541, 513, 516, 543), (553, 515, 518, 555), (564, 517, 519, 565), (543, 516, 518, 544), (561, 510, 520, 556), (557, 556, 585, 586), (539, 509, 522, 534), (534, 522, 523, 535), (430, 528, 508, 431), (473, 571, 572, 507), (565, 519, 515, 553), (526, 559, 587, 584), (540, 511, 527, 537), (524, 547, 529, 510), (526, 548, 531, 514), (521, 546, 530, 512), (514, 531, 532, 517), (515, 542, 544, 518), (517, 532, 533, 519), (510, 529, 545, 520), (520, 545, 546, 521), (409, 560, 528, 430), (519, 533, 542, 515), (512, 530, 548, 526), (500, 536, 539, 459), (505, 537, 541, 468), (494, 535, 540, 463), (468, 541, 543, 478), (478, 543, 544, 483), (459, 539, 534, 493), (493, 534, 535, 494), (454, 676, 499, 547, 524, 558, 498, 456), (463, 540, 537, 505), (525, 568, 550, 509), (527, 569, 552, 513), (523, 567, 551, 511), (513, 552, 554, 516), (516, 554, 555, 518), (509, 550, 566, 522), (522, 566, 567, 523), (538, 575, 642, 577, 560), (511, 551, 569, 527), (498, 558, 561, 460), (502, 559, 563, 469, 639), (490, 557, 562, 464), (469, 563, 564, 479), (466, 553, 555, 485), (479, 564, 565, 484), (460, 561, 556, 489), (489, 556, 557, 490), (431, 508, 549, 432), (484, 565, 553, 466), (464, 562, 559, 502), (455, 500, 501, 675), (507, 572, 575, 538), (560, 577, 648, 574, 528), (549, 576, 649, 570, 408), (528, 574, 573, 508), (508, 573, 576, 549), (562, 557, 586, 588), (556, 520, 582, 585), (512, 526, 584, 581), (520, 521, 583, 582), (521, 512, 581, 583), (625, 624, 596, 594), (581, 584, 592, 627, 589, 591, 590, 582, 583), (584, 587, 595, 589, 627, 592), (585, 582, 590, 591, 593), (591, 589, 595, 587, 588, 586, 585, 593), (589, 594, 596, 591), (616, 607, 598, 612), (613, 579, 606, 615), (612, 598, 580, 614), (614, 580, 579, 613), (579, 607, 600, 606), (580, 598, 607, 579), (618, 609, 605, 623), (620, 611, 609, 618), (619, 603, 604, 621), (622, 601, 603, 619), (615, 606, 600, 617), (617, 600, 607, 616), (621, 604, 611, 620), (623, 605, 601, 622), (605, 616, 612, 601), (604, 613, 615, 611), (601, 612, 614, 603), (603, 614, 613, 604), (611, 615, 617, 609), (609, 617, 616, 605), (597, 618, 623, 599), (578, 620, 618, 597), (608, 619, 621, 602), (610, 622, 619, 608), (602, 621, 620, 578), (599, 623, 622, 610), (627, 631, 629, 592), (626, 590, 628, 630), (628, 629, 631, 630), (590, 592, 629, 628), (626, 630, 631, 627), (642, 575, 572, 571, 643), (599, 610, 608, 602), (475, 463, 505, 506), (504, 462, 475, 506), (624, 593, 591, 596), (595, 593, 624, 625), (625, 594, 589, 595), (595, 592, 590, 626, 593), (462, 491, 496, 475), (499, 676, 675, 501), (633, 490, 464, 634), (637, 502, 639, 640), (632, 460, 489, 638), (636, 456, 498, 635, 669, 671), (635, 498, 460, 632), (634, 464, 502, 637), (638, 489, 490, 633), (503, 637, 640, 470), (470, 472, 486, 480, 641), (420, 356, 346, 343, 357, 448, 385), (648, 577, 642, 643, 570, 649), (642, 646, 647, 643), (643, 647, 644, 571), (575, 645, 646, 642), (645, 644, 647, 646), (571, 644, 645, 575), (649, 654, 653, 648), (650, 651, 653, 654, 652), (576, 652, 654, 649), (648, 653, 651, 574), (574, 651, 650, 573), (573, 650, 652, 576), (636, 671, 673, 457), (670, 457, 673, 672), (672, 674, 497, 670), (672, 673, 671, 669), (669, 635, 674, 672), (454, 455, 675), (676, 454, 675), (660, 333, 695), (324, 328, 657, 655, 326), (597, 599, 602, 578), (677, 345, 347), (678, 373, 345, 677), (679, 342, 373, 678), (680, 360, 342, 679), (681, 359, 360, 680), (682, 340, 359, 681), (683, 365, 340, 682), (684, 338, 365, 683), (685, 368, 338, 684), (686, 336, 368, 685), (687, 371, 336, 686), (688, 334, 371, 687), (689, 406, 334, 688), (690, 405, 406, 689), (691, 404, 405, 690), (692, 403, 404, 691), (693, 402, 403, 692), (694, 332, 402, 693), (695, 333, 332, 694)])
_uv = me_cylinder.uv_layers.new(name='UVMap')
_uv.uv.foreach_set('vector', [0.02295, 0.008576, 0.02295, 0.9923, 0.03338, 0.9923, 0.03338, 0.008576, 0.03338, 0.008576, 0.03338, 0.9923, 0.0377, 0.9923, 0.0377, 0.008576, 0.01252, 0.008576, 0.01252, 0.9923, 0.02295, 0.9923, 0.02295, 0.008576, 0.0082, 0.008576, 0.0082, 0.9923, 0.01252, 0.9923, 0.01252, 0.008576, 0.1441, 0.3801, 0.1275, 0.3801, 0.07183, 0.3801, 0.08838, 0.3801, 0.1275, 0.3801, 0.1207, 0.3801, 0.06498, 0.3801, 0.07183, 0.3801, 0.08838, 0.5399, 0.07183, 0.5399, 0.07183, 0.5931, 0.08838, 0.5931, 0.07183, 0.5399, 0.06498, 0.5399, 0.06498, 0.5931, 0.07183, 0.5931, 0.1441, 0.5397, 0.08838, 0.5399, 0.08838, 0.5931, 0.1441, 0.5929, 0.4684, 0.4277, 0.5142, 0.4226, 0.5142, 0.3661, 0.4684, 0.3729, 0.5572, 0.4076, 0.6002, 0.3927, 0.6002, 0.3262, 0.5572, 0.3462, 0.6453, 0.3673, 0.6905, 0.3337, 0.6905, 0.2476, 0.6453, 0.2924, 0.8922, 0.1257, 0.9335, 0.276, 0.9851, 0.276, 0.9255, 0.1119, 0.7977, 0.04771, 0.8465, 0.06818, 0.8721, 0.05553, 0.8078, 0.03199, 0.7296, 0.1814, 0.7492, 0.0274, 0.7482, 0.01311, 0.7296, 0.1814, 0.8465, 0.06818, 0.8922, 0.1257, 0.9255, 0.1119, 0.8721, 0.05553, 0.802, 0.1838, 0.8465, 0.1992, 0.8465, 0.06818, 0.7977, 0.04771, 0.5572, 0.3462, 0.6002, 0.3262, 0.6002, 0.3262, 0.5572, 0.3462, 0.6453, 0.2924, 0.6905, 0.2476, 0.6905, 0.2476, 0.6453, 0.2924, 0.8981, 0.5921, 0.9438, 0.539, 0.8922, 0.539, 0.8465, 0.5921, 0.4227, 0.3796, 0.4684, 0.3729, 0.5142, 0.3661, 0.5142, 0.3661, 0.4461, 0.3796, 0.4392, 0.3796, 0.7354, 0.2841, 0.7579, 0.1686, 0.7492, 0.0274, 0.7296, 0.1814, 0.8465, 0.1992, 0.8922, 0.229, 0.8922, 0.1257, 0.8465, 0.06818, 0.8922, 0.229, 0.9335, 0.3022, 0.9335, 0.276, 0.8922, 0.1257, 0.6905, 0.3337, 0.713, 0.3161, 0.7101, 0.2241, 0.6905, 0.2476, 0.713, 0.3161, 0.7354, 0.2841, 0.7296, 0.1814, 0.7101, 0.2241, 0.6905, 0.2476, 0.7101, 0.2241, 0.7101, 0.2241, 0.6905, 0.2476, 0.7101, 0.2241, 0.7296, 0.1814, 0.7296, 0.1814, 0.7101, 0.2241, 0.6002, 0.3927, 0.6453, 0.3673, 0.6453, 0.2924, 0.6002, 0.3262, 0.6002, 0.3262, 0.6453, 0.2924, 0.6453, 0.2924, 0.6002, 0.3262, 0.5142, 0.4226, 0.5572, 0.4076, 0.5572, 0.3462, 0.5142, 0.3661, 0.5142, 0.3661, 0.5572, 0.3462, 0.5572, 0.3462, 0.5142, 0.3661, 0.4227, 0.4327, 0.4684, 0.4277, 0.4684, 0.3729, 0.4227, 0.3796, 0.9851, 0.3805, 0.9335, 0.3805, 0.8922, 0.539, 0.9438, 0.539, 0.7492, 0.0274, 0.7977, 0.04771, 0.8078, 0.03199, 0.7482, 0.01311, 0.7579, 0.1686, 0.802, 0.1838, 0.7977, 0.04771, 0.7492, 0.0274, 0.08838, 0.4334, 0.07183, 0.4334, 0.07183, 0.4866, 0.08838, 0.4866, 0.07183, 0.4334, 0.06498, 0.4334, 0.06498, 0.4866, 0.07183, 0.4866, 0.1441, 0.4333, 0.08838, 0.4334, 0.08838, 0.4866, 0.1441, 0.4865, 0.4684, 0.5373, 0.5142, 0.5356, 0.5142, 0.4791, 0.4684, 0.4825, 0.5572, 0.5306, 0.6002, 0.5256, 0.6002, 0.4591, 0.5572, 0.4691, 0.6453, 0.5172, 0.6905, 0.506, 0.6905, 0.4198, 0.6453, 0.4422, 0.8107, 0.456, 0.8465, 0.4611, 0.8465, 0.3301, 0.8064, 0.3199, 0.747, 0.4894, 0.7752, 0.4509, 0.7665, 0.3097, 0.7412, 0.3868, 0.8465, 0.4611, 0.8922, 0.4357, 0.8922, 0.3323, 0.8465, 0.3301, 0.8922, 0.4357, 0.9335, 0.3544, 0.9335, 0.3283, 0.8922, 0.3323, 0.6905, 0.506, 0.7187, 0.5001, 0.7158, 0.4081, 0.6905, 0.4198, 0.7187, 0.5001, 0.747, 0.4894, 0.7412, 0.3868, 0.7158, 0.4081, 0.6002, 0.5256, 0.6453, 0.5172, 0.6453, 0.4422, 0.6002, 0.4591, 0.5142, 0.5356, 0.5572, 0.5306, 0.5572, 0.4691, 0.5142, 0.4791, 0.4227, 0.539, 0.4684, 0.5373, 0.4684, 0.4825, 0.4227, 0.4859, 0.7752, 0.4509, 0.8107, 0.456, 0.8064, 0.3199, 0.7665, 0.3097, 0.4227, 0.3796, 0.4061, 0.3796, 0.3504, 0.3797, 0.3669, 0.3797, 0.3669, 0.3797, 0.3504, 0.3797, 0.2947, 0.3798, 0.3112, 0.3798, 0.3112, 0.3798, 0.2947, 0.3798, 0.239, 0.3799, 0.2555, 0.3799, 0.2555, 0.3799, 0.239, 0.3799, 0.1833, 0.38, 0.1998, 0.38, 0.1998, 0.38, 0.1833, 0.38, 0.1275, 0.3801, 0.1441, 0.3801, 0.4061, 0.3796, 0.3993, 0.3796, 0.3435, 0.3797, 0.3504, 0.3797, 0.3504, 0.3797, 0.3435, 0.3797, 0.2878, 0.3798, 0.2947, 0.3798, 0.2947, 0.3798, 0.2878, 0.3798, 0.2321, 0.3799, 0.239, 0.3799, 0.239, 0.3799, 0.2321, 0.3799, 0.1764, 0.38, 0.1833, 0.38, 0.1833, 0.38, 0.1764, 0.38, 0.1207, 0.3801, 0.1275, 0.3801, 0.4227, 0.539, 0.3669, 0.5391, 0.3669, 0.5923, 0.4227, 0.5921, 0.3669, 0.5391, 0.3112, 0.5393, 0.3112, 0.5924, 0.3669, 0.5923, 0.3112, 0.5393, 0.2555, 0.5394, 0.2555, 0.5926, 0.3112, 0.5924, 0.2555, 0.5394, 0.1998, 0.5396, 0.1998, 0.5928, 0.2555, 0.5926, 0.1998, 0.5396, 0.1441, 0.5397, 0.1441, 0.5929, 0.1998, 0.5928, 0.4227, 0.4327, 0.3669, 0.4329, 0.3669, 0.486, 0.4227, 0.4859, 0.3669, 0.4329, 0.3112, 0.433, 0.3112, 0.4861, 0.3669, 0.486, 0.3112, 0.433, 0.2555, 0.4331, 0.2555, 0.4862, 0.3112, 0.4861, 0.9778, 0.8482, 0.9778, 0.7993, 0.9787, 0.7995, 0.9787, 0.8485, 0.8752, 0.7995, 0.8752, 0.8485, 0.8761, 0.8487, 0.8761, 0.7997, 0.4684, 0.4825, 0.5142, 0.4791, 0.5142, 0.4226, 0.4684, 0.4277, 0.5572, 0.4691, 0.6002, 0.4591, 0.6002, 0.3927, 0.5572, 0.4076, 0.6453, 0.4422, 0.6905, 0.4198, 0.6905, 0.3337, 0.6453, 0.3673, 0.8064, 0.3199, 0.8465, 0.3301, 0.8465, 0.1992, 0.802, 0.1838, 0.7412, 0.3868, 0.7665, 0.3097, 0.7579, 0.1686, 0.7354, 0.2841, 0.8465, 0.3301, 0.8922, 0.3323, 0.8922, 0.229, 0.8465, 0.1992, 0.8922, 0.3323, 0.9335, 0.3283, 0.9335, 0.3022, 0.8922, 0.229, 0.6905, 0.4198, 0.7158, 0.4081, 0.713, 0.3161, 0.6905, 0.3337, 0.7158, 0.4081, 0.7412, 0.3868, 0.7354, 0.2841, 0.713, 0.3161, 0.6002, 0.4591, 0.6453, 0.4422, 0.6453, 0.3673, 0.6002, 0.3927, 0.5142, 0.4791, 0.5572, 0.4691, 0.5572, 0.4076, 0.5142, 0.4226, 0.4227, 0.4859, 0.4684, 0.4825, 0.4684, 0.4277, 0.4227, 0.4327, 0.7665, 0.3097, 0.8064, 0.3199, 0.802, 0.1838, 0.7579, 0.1686, 0.08838, 0.3801, 0.07183, 0.3801, 0.07183, 0.4334, 0.08838, 0.4334, 0.07183, 0.3801, 0.06498, 0.3801, 0.06498, 0.4334, 0.07183, 0.4334, 0.1441, 0.3801, 0.08838, 0.3801, 0.08838, 0.4334, 0.1441, 0.4333, 0.4227, 0.3796, 0.3669, 0.3797, 0.3669, 0.4329, 0.4227, 0.4327, 0.3669, 0.3797, 0.3112, 0.3798, 0.3112, 0.433, 0.3669, 0.4329, 0.3112, 0.3798, 0.2555, 0.3799, 0.2555, 0.4331, 0.3112, 0.433, 0.2555, 0.3799, 0.1998, 0.38, 0.1998, 0.4332, 0.2555, 0.4331, 0.1998, 0.38, 0.1441, 0.3801, 0.1441, 0.4333, 0.1998, 0.4332, 0.08838, 0.4866, 0.07183, 0.4866, 0.07183, 0.5399, 0.08838, 0.5399, 0.07183, 0.4866, 0.06498, 0.4866, 0.06498, 0.5399, 0.07183, 0.5399, 0.1441, 0.4865, 0.08838, 0.4866, 0.08838, 0.5399, 0.1441, 0.5397, 0.4684, 0.5921, 0.5142, 0.5921, 0.5142, 0.5356, 0.4684, 0.5373, 0.5572, 0.5921, 0.6002, 0.5921, 0.6002, 0.5256, 0.5572, 0.5306, 0.6453, 0.5921, 0.6905, 0.5921, 0.6905, 0.506, 0.6453, 0.5172, 0.8151, 0.5921, 0.8465, 0.5921, 0.8465, 0.4611, 0.8107, 0.456, 0.7527, 0.5921, 0.7839, 0.5921, 0.7752, 0.4509, 0.747, 0.4894, 0.8465, 0.5921, 0.8922, 0.539, 0.8922, 0.4357, 0.8465, 0.4611, 0.8922, 0.539, 0.9335, 0.3805, 0.9335, 0.3544, 0.8922, 0.4357, 0.6905, 0.5921, 0.7216, 0.5921, 0.7187, 0.5001, 0.6905, 0.506, 0.7216, 0.5921, 0.7527, 0.5921, 0.747, 0.4894, 0.7187, 0.5001, 0.6002, 0.5921, 0.6453, 0.5921, 0.6453, 0.5172, 0.6002, 0.5256, 0.5142, 0.5921, 0.5572, 0.5921, 0.5572, 0.5306, 0.5142, 0.5356, 0.4227, 0.5921, 0.4684, 0.5921, 0.4684, 0.5373, 0.4227, 0.539, 0.7839, 0.5921, 0.8151, 0.5921, 0.8107, 0.456, 0.7752, 0.4509, 0.4227, 0.4859, 0.3669, 0.486, 0.3669, 0.5391, 0.4227, 0.539, 0.3669, 0.486, 0.3112, 0.4861, 0.3112, 0.5393, 0.3669, 0.5391, 0.3112, 0.4861, 0.2555, 0.4862, 0.2555, 0.5394, 0.3112, 0.5393, 0.9265, 0.8484, 0.9778, 0.8482, 0.9787, 0.8485, 0.9274, 0.8486, 0.8752, 0.8485, 0.9265, 0.8484, 0.9274, 0.8486, 0.8761, 0.8487, 0.5893, 0.9793, 0.6148, 0.9785, 0.6148, 0.9864, 0.5893, 0.9864, 0.5893, 0.9814, 0.6501, 0.9785, 0.6677, 0.9785, 0.6677, 0.9864, 0.6501, 0.9864, 0.5798, 0.8087, 0.6054, 0.7833, 0.6148, 0.7833, 0.5893, 0.8087, 0.3263, 0.8395, 0.353, 0.8197, 0.353, 0.7687, 0.3263, 0.7952, 0.5893, 0.936, 0.6148, 0.9297, 0.6148, 0.9785, 0.5893, 0.9793, 0.4724, 0.6965, 0.4969, 0.7855, 0.528, 0.7855, 0.4927, 0.688, 0.7485, 0.7061, 0.7822, 0.7994, 0.7525, 0.7994, 0.7291, 0.7143, 0.4165, 0.6504, 0.4454, 0.6625, 0.4613, 0.6542, 0.4225, 0.6394, 0.4454, 0.6625, 0.4724, 0.6965, 0.4927, 0.688, 0.4613, 0.6542, 0.7032, 0.9789, 0.7325, 0.9833, 0.7043, 0.9859, 0.4191, 0.7309, 0.4454, 0.74, 0.4454, 0.6625, 0.4165, 0.6504, 0.6829, 0.9014, 0.7032, 0.9043, 0.7032, 0.9789, 0.6854, 0.9785, 0.3263, 0.7952, 0.353, 0.7687, 0.3431, 0.7687, 0.3164, 0.7952, 0.6813, 0.6597, 0.7184, 0.6738, 0.7032, 0.6817, 0.6756, 0.6701, 0.476, 0.9777, 0.4454, 0.9726, 0.4383, 0.9726, 0.4465, 0.9804, 0.3796, 0.7903, 0.3929, 0.7219, 0.3878, 0.6383, 0.3762, 0.7295, 0.6468, 0.9203, 0.6628, 0.8985, 0.6677, 0.9785, 0.6501, 0.9785, 0.4454, 0.74, 0.4724, 0.7577, 0.4724, 0.6965, 0.4454, 0.6625, 0.7032, 0.9043, 0.7291, 0.8899, 0.7291, 0.9484, 0.7127, 0.9676, 0.7032, 0.9789, 0.4724, 0.9412, 0.4454, 0.9726, 0.476, 0.9777, 0.5037, 0.9412, 0.7824, 0.8142, 0.7525, 0.8142, 0.7525, 0.7994, 0.7822, 0.7994, 0.6275, 0.7459, 0.6464, 0.649, 0.6533, 0.6612, 0.637, 0.7459, 0.7291, 0.9484, 0.7525, 0.8586, 0.7823, 0.8586, 0.759, 0.9484, 0.4724, 0.7577, 0.4969, 0.801, 0.4969, 0.7855, 0.4724, 0.6965, 0.7291, 0.8899, 0.7525, 0.8438, 0.7525, 0.8586, 0.7291, 0.9484, 0.6148, 0.9785, 0.6325, 0.9785, 0.6325, 0.9864, 0.6148, 0.9864, 0.6325, 0.9785, 0.6501, 0.9785, 0.6501, 0.9864, 0.6325, 0.9864, 0.6054, 0.7833, 0.6165, 0.77, 0.6259, 0.77, 0.6148, 0.7833, 0.6165, 0.77, 0.6275, 0.7459, 0.637, 0.7459, 0.6259, 0.77, 0.353, 0.8197, 0.3663, 0.8092, 0.3646, 0.7547, 0.353, 0.7687, 0.3663, 0.8092, 0.3796, 0.7903, 0.3762, 0.7295, 0.3646, 0.7547, 0.6148, 0.9297, 0.6308, 0.9263, 0.6325, 0.9785, 0.6148, 0.9785, 0.6308, 0.9263, 0.6468, 0.9203, 0.6501, 0.9785, 0.6325, 0.9785, 0.353, 0.7687, 0.3646, 0.7547, 0.3547, 0.7547, 0.3431, 0.7687, 0.3646, 0.7547, 0.3762, 0.7295, 0.3663, 0.7295, 0.3547, 0.7547, 0.5637, 0.8301, 0.5556, 0.9805, 0.5497, 0.981, 0.5386, 0.9785, 0.5386, 0.8416, 0.8752, 0.7505, 0.8752, 0.7995, 0.8761, 0.7997, 0.8761, 0.7507, 0.8761, 0.7997, 0.8761, 0.8487, 0.8876, 0.8263, 0.8876, 0.8213, 0.8876, 0.7997, 0.5556, 0.9805, 0.5637, 0.8301, 0.5893, 0.8087, 0.5893, 0.8511, 0.5893, 0.8936, 0.5893, 0.936, 0.5893, 0.9793, 0.5775, 0.9796, 0.4969, 0.801, 0.5282, 0.801, 0.528, 0.7855, 0.4969, 0.7855, 0.7184, 0.6738, 0.7485, 0.7061, 0.7291, 0.7143, 0.7032, 0.6817, 0.5281, 0.8474, 0.4969, 0.8474, 0.4724, 0.9412, 0.5037, 0.9412, 0.6677, 0.9785, 0.6854, 0.9785, 0.6854, 0.9864, 0.6677, 0.9864, 0.3929, 0.7219, 0.4191, 0.7309, 0.4165, 0.6504, 0.3878, 0.6383, 0.6628, 0.8985, 0.6829, 0.9014, 0.6854, 0.9785, 0.6677, 0.9785, 0.3263, 0.9304, 0.353, 0.9296, 0.353, 0.8706, 0.3263, 0.8839, 0.5893, 0.8511, 0.6148, 0.8321, 0.6148, 0.8809, 0.5893, 0.8936, 0.4242, 0.9275, 0.4454, 0.9058, 0.4454, 0.8293, 0.4243, 0.8444, 0.678, 0.7472, 0.7032, 0.7559, 0.7032, 0.8301, 0.6805, 0.8243, 0.8636, 0.9855, 0.8627, 0.9845, 0.8395, 0.9855, 0.8399, 0.9865, 0.6403, 0.804, 0.653, 0.7386, 0.6579, 0.8185, 0.6436, 0.8622, 0.4454, 0.9058, 0.4724, 0.88, 0.4724, 0.8189, 0.4454, 0.8293, 0.7032, 0.7559, 0.7291, 0.7728, 0.7291, 0.8313, 0.7032, 0.8301, 0.7824, 0.8438, 0.7525, 0.8438, 0.7525, 0.829, 0.7824, 0.829, 0.4724, 0.88, 0.4969, 0.8319, 0.4969, 0.8165, 0.4724, 0.8189, 0.7291, 0.7728, 0.7525, 0.8142, 0.7525, 0.829, 0.7291, 0.8313, 0.353, 0.9296, 0.3678, 0.9298, 0.3681, 0.8469, 0.353, 0.8706, 0.8174, 0.9875, 0.8175, 0.9864, 0.8006, 0.987, 0.8001, 0.9881, 0.6148, 0.8321, 0.6276, 0.8221, 0.6292, 0.8742, 0.6148, 0.8809, 0.6276, 0.8221, 0.6403, 0.804, 0.6436, 0.8622, 0.6292, 0.8742, 0.9778, 0.7503, 0.9265, 0.7504, 0.9274, 0.7506, 0.9787, 0.7505, 0.8761, 0.8487, 0.9274, 0.8486, 0.9274, 0.8262, 0.8876, 0.8263, 0.4969, 0.8319, 0.5282, 0.8319, 0.5282, 0.8165, 0.4969, 0.8165, 0.8636, 0.892, 0.8627, 0.893, 0.8627, 0.9845, 0.8636, 0.9855, 0.653, 0.7386, 0.678, 0.7472, 0.6805, 0.8243, 0.6579, 0.8185, 0.3263, 0.8839, 0.353, 0.8706, 0.353, 0.8197, 0.3263, 0.8395, 0.4243, 0.8444, 0.4454, 0.8293, 0.4454, 0.74, 0.4191, 0.7309, 0.3831, 0.8459, 0.4034, 0.8448, 0.3929, 0.7219, 0.3796, 0.7903, 0.4454, 0.8293, 0.4724, 0.8189, 0.4724, 0.7577, 0.4454, 0.74, 0.7824, 0.829, 0.7525, 0.829, 0.7525, 0.8142, 0.7824, 0.8142, 0.4724, 0.8189, 0.4969, 0.8165, 0.4969, 0.801, 0.4724, 0.7577, 0.353, 0.8706, 0.3681, 0.8469, 0.3663, 0.8092, 0.353, 0.8197, 0.3681, 0.8469, 0.3831, 0.8459, 0.3796, 0.7903, 0.3663, 0.8092, 0.9778, 0.7993, 0.9778, 0.7503, 0.9787, 0.7505, 0.9787, 0.7995, 0.4969, 0.8165, 0.5282, 0.8165, 0.5282, 0.801, 0.4969, 0.801, 0.4034, 0.8448, 0.4243, 0.8444, 0.4191, 0.7309, 0.3929, 0.7219, 0.5893, 0.8087, 0.6148, 0.7833, 0.6148, 0.8321, 0.5893, 0.8511, 0.6756, 0.6701, 0.7032, 0.6817, 0.7032, 0.7559, 0.678, 0.7472, 0.637, 0.7459, 0.6533, 0.6612, 0.653, 0.7386, 0.6403, 0.804, 0.7032, 0.6817, 0.7291, 0.7143, 0.7291, 0.7728, 0.7032, 0.7559, 0.7291, 0.7143, 0.7525, 0.7994, 0.7525, 0.8142, 0.7291, 0.7728, 0.6148, 0.7833, 0.6259, 0.77, 0.6276, 0.8221, 0.6148, 0.8321, 0.6259, 0.77, 0.637, 0.7459, 0.6403, 0.804, 0.6276, 0.8221, 0.2734, 0.8296, 0.2734, 0.9726, 0.3263, 0.9726, 0.3263, 0.9304, 0.3263, 0.8839, 0.3263, 0.8395, 0.3263, 0.7952, 0.3013, 0.8114, 0.6533, 0.6612, 0.6756, 0.6701, 0.678, 0.7472, 0.653, 0.7386, 0.5893, 0.8936, 0.6148, 0.8809, 0.6148, 0.9297, 0.5893, 0.936, 0.6805, 0.8243, 0.7032, 0.8301, 0.7032, 0.9043, 0.6829, 0.9014, 0.6436, 0.8622, 0.6579, 0.8185, 0.6628, 0.8985, 0.6468, 0.9203, 0.7032, 0.8301, 0.7291, 0.8313, 0.7291, 0.8899, 0.7032, 0.9043, 0.7291, 0.8313, 0.7525, 0.829, 0.7525, 0.8438, 0.7291, 0.8899, 0.6148, 0.8809, 0.6292, 0.8742, 0.6308, 0.9263, 0.6148, 0.9297, 0.6292, 0.8742, 0.6436, 0.8622, 0.6468, 0.9203, 0.6308, 0.9263, 0.9787, 0.8485, 0.9787, 0.7995, 0.9673, 0.7995, 0.9673, 0.821, 0.9673, 0.8261, 0.6579, 0.8185, 0.6805, 0.8243, 0.6829, 0.9014, 0.6628, 0.8985, 0.3263, 0.9726, 0.353, 0.9726, 0.353, 0.9296, 0.3263, 0.9304, 0.4268, 0.9726, 0.4383, 0.9726, 0.4454, 0.9726, 0.4454, 0.9058, 0.4242, 0.9275, 0.3899, 0.9726, 0.4083, 0.9726, 0.4032, 0.9284, 0.3832, 0.9292, 0.4454, 0.9726, 0.4724, 0.9412, 0.4724, 0.88, 0.4454, 0.9058, 0.7823, 0.8586, 0.7525, 0.8586, 0.7525, 0.8438, 0.7824, 0.8438, 0.4724, 0.9412, 0.4969, 0.8474, 0.4969, 0.8319, 0.4724, 0.88, 0.353, 0.9726, 0.3715, 0.9726, 0.3678, 0.9298, 0.353, 0.9296, 0.3715, 0.9726, 0.3899, 0.9726, 0.3832, 0.9292, 0.3678, 0.9298, 0.9265, 0.7504, 0.8752, 0.7505, 0.8761, 0.7507, 0.9274, 0.7506, 0.4969, 0.8474, 0.5281, 0.8474, 0.5282, 0.8319, 0.4969, 0.8319, 0.4083, 0.9726, 0.4268, 0.9726, 0.4242, 0.9275, 0.4032, 0.9284, 0.5637, 0.8301, 0.5601, 0.8232, 0.5798, 0.8087, 0.5893, 0.8087, 0.9274, 0.8486, 0.9787, 0.8485, 0.9673, 0.8261, 0.9274, 0.8262, 0.9787, 0.7995, 0.9787, 0.7505, 0.9673, 0.7592, 0.9673, 0.7634, 0.9673, 0.7995, 0.8761, 0.7507, 0.8761, 0.7997, 0.8876, 0.7997, 0.8876, 0.7636, 0.8876, 0.7593, 0.9787, 0.7505, 0.9274, 0.7506, 0.9274, 0.7592, 0.9673, 0.7592, 0.9274, 0.7506, 0.8761, 0.7507, 0.8876, 0.7593, 0.9274, 0.7592, 0.8399, 0.9865, 0.8395, 0.9855, 0.8175, 0.9864, 0.8174, 0.9875, 0.8001, 0.9881, 0.8006, 0.987, 0.8009, 0.8958, 0.8004, 0.8948, 0.8401, 0.8924, 0.8397, 0.8935, 0.8627, 0.893, 0.8636, 0.892, 0.8004, 0.8948, 0.8009, 0.8958, 0.8174, 0.8947, 0.8173, 0.8937, 0.8173, 0.8937, 0.8174, 0.8947, 0.8397, 0.8935, 0.8401, 0.8924, 0.9953, 0.9905, 0.9953, 0.9905, 0.8759, 0.9905, 0.8759, 0.9905, 0.8397, 0.8935, 0.8174, 0.8947, 0.8009, 0.8958, 0.8199, 0.9288, 0.8198, 0.9699, 0.8476, 0.9691, 0.8476, 0.9313, 0.8476, 0.9275, 0.8627, 0.893, 0.8627, 0.893, 0.8476, 0.9275, 0.8476, 0.9313, 0.8476, 0.9691, 0.8476, 0.9722, 0.8627, 0.9845, 0.8006, 0.987, 0.8198, 0.9733, 0.8198, 0.9699, 0.8199, 0.9288, 0.8009, 0.8958, 0.8198, 0.9699, 0.8198, 0.9733, 0.8006, 0.987, 0.8175, 0.9864, 0.8395, 0.9855, 0.8627, 0.9845, 0.8476, 0.9722, 0.8476, 0.9691, 0.991, 0.8798, 0.8716, 0.8798, 0.8759, 0.9905, 0.9953, 0.9905, 0.3773, 0.1198, 0.3773, 0.1527, 0.6754, 0.1399, 0.6754, 0.1142, 0.3778, 0.1202, 0.3778, 0.1009, 0.5306, 0.0941, 0.5306, 0.1167, 0.3749, 0.04425, 0.3809, 0.01867, 0.6535, 0.01995, 0.6814, 0.04433, 0.3781, 0.1533, 0.3778, 0.1202, 0.5306, 0.1167, 0.5305, 0.1455, 0.5306, 0.1167, 0.5306, 0.0941, 0.6751, 0.08869, 0.6754, 0.1139, 0.5305, 0.1455, 0.5306, 0.1167, 0.6754, 0.1139, 0.6751, 0.1397, 0.3498, 0.102, 0.3498, 0.1207, 0.3642, 0.1199, 0.3642, 0.1005, 0.3511, 0.01861, 0.3456, 0.04699, 0.3607, 0.04748, 0.3668, 0.0188, 0.3494, 0.1529, 0.3499, 0.1216, 0.365, 0.1203, 0.365, 0.1532, 0.3466, 0.04379, 0.3521, 0.01805, 0.3675, 0.01831, 0.3614, 0.04433, 0.3805, 0.0191, 0.3745, 0.0473, 0.688, 0.04526, 0.6594, 0.01862, 0.3773, 0.1004, 0.3773, 0.1198, 0.6754, 0.1142, 0.6754, 0.08846, 0.3499, 0.1216, 0.3499, 0.1022, 0.364, 0.1001, 0.365, 0.1203, 0.3498, 0.1207, 0.3498, 0.153, 0.3642, 0.1529, 0.3642, 0.1199, 0.3642, 0.1199, 0.3642, 0.1529, 0.3773, 0.1527, 0.3773, 0.1198, 0.365, 0.1203, 0.364, 0.1001, 0.3778, 0.1009, 0.3778, 0.1202, 0.3614, 0.04433, 0.3675, 0.01831, 0.3809, 0.01867, 0.3749, 0.04425, 0.365, 0.1532, 0.365, 0.1203, 0.3778, 0.1202, 0.3781, 0.1533, 0.3668, 0.0188, 0.3607, 0.04748, 0.3745, 0.0473, 0.3805, 0.0191, 0.3642, 0.1005, 0.3642, 0.1199, 0.3773, 0.1198, 0.3773, 0.1004, 0.07113, 0.102, 0.07113, 0.128, 0.3498, 0.1207, 0.3498, 0.102, 0.0854, 0.0205, 0.05257, 0.04553, 0.3456, 0.04699, 0.3511, 0.01861, 0.1654, 0.1547, 0.1642, 0.1249, 0.3499, 0.1216, 0.3494, 0.1529, 0.06015, 0.04067, 0.09239, 0.01813, 0.3521, 0.01805, 0.3466, 0.04379, 0.1642, 0.1249, 0.1635, 0.1017, 0.3499, 0.1022, 0.3499, 0.1216, 0.07113, 0.128, 0.07113, 0.1541, 0.3498, 0.153, 0.3498, 0.1207, 0.9893, 0.8783, 0.9893, 0.8783, 0.9955, 0.9911, 0.9955, 0.9911, 0.8702, 0.8783, 0.8765, 0.9911, 0.8765, 0.9911, 0.8703, 0.8783, 0.8765, 0.9911, 0.8765, 0.9911, 0.9955, 0.9911, 0.9955, 0.9911, 0.8703, 0.8783, 0.8765, 0.9911, 0.9955, 0.9911, 0.9893, 0.8783, 0.8702, 0.8783, 0.9893, 0.8783, 0.9955, 0.9911, 0.8765, 0.9911, 0.9673, 0.821, 0.8876, 0.8213, 0.8876, 0.8263, 0.9274, 0.8262, 0.9673, 0.8261, 0.07199, 0.1275, 0.1642, 0.1249, 0.1654, 0.1547, 0.07137, 0.1534, 0.6464, 0.649, 0.6813, 0.6597, 0.6756, 0.6701, 0.6533, 0.6612, 0.4165, 0.6504, 0.4225, 0.6394, 0.3861, 0.6282, 0.3878, 0.6383, 0.8759, 0.9905, 0.8759, 0.9905, 0.8716, 0.8798, 0.8716, 0.8798, 0.991, 0.8798, 0.9953, 0.9905, 0.8759, 0.9905, 0.8716, 0.8798, 0.9953, 0.9905, 0.991, 0.8798, 0.991, 0.8798, 0.9953, 0.9905, 0.8476, 0.9722, 0.8198, 0.9733, 0.8199, 0.9326, 0.8199, 0.9288, 0.8476, 0.9275, 0.3878, 0.6383, 0.3861, 0.6282, 0.3663, 0.7295, 0.3762, 0.7295, 0.3263, 0.7952, 0.3164, 0.7952, 0.2958, 0.8103, 0.3013, 0.8114, 0.3899, 0.9809, 0.4083, 0.9809, 0.4083, 0.9726, 0.3899, 0.9726, 0.4268, 0.9809, 0.4465, 0.9804, 0.4383, 0.9726, 0.4268, 0.9726, 0.353, 0.9809, 0.3715, 0.9809, 0.3715, 0.9726, 0.353, 0.9726, 0.2849, 0.9753, 0.2995, 0.978, 0.3138, 0.9797, 0.3263, 0.9809, 0.3263, 0.9726, 0.2734, 0.9726, 0.3263, 0.9809, 0.353, 0.9809, 0.353, 0.9726, 0.3263, 0.9726, 0.4083, 0.9809, 0.4268, 0.9809, 0.4268, 0.9726, 0.4083, 0.9726, 0.3715, 0.9809, 0.3899, 0.9809, 0.3899, 0.9726, 0.3715, 0.9726, 0.6854, 0.9785, 0.7032, 0.9789, 0.7043, 0.9859, 0.6854, 0.9864, 0.7032, 0.9789, 0.7127, 0.9676, 0.7291, 0.9484, 0.759, 0.9484, 0.7325, 0.9833, 0.9335, 0.3022, 0.9335, 0.3283, 0.9335, 0.3544, 0.9335, 0.3805, 0.9851, 0.3805, 0.9851, 0.276, 0.9335, 0.276, 0.9673, 0.7634, 0.8876, 0.7636, 0.8876, 0.7997, 0.8876, 0.8213, 0.9673, 0.821, 0.9673, 0.7995, 0.9902, 0.6555, 0.8467, 0.6555, 0.8488, 0.7163, 0.9923, 0.7163, 0.8467, 0.6555, 0.8467, 0.6555, 0.8488, 0.7163, 0.8488, 0.7163, 0.9902, 0.6555, 0.9902, 0.6555, 0.9923, 0.7163, 0.9923, 0.7163, 0.9923, 0.7163, 0.9923, 0.7163, 0.8488, 0.7163, 0.8488, 0.7163, 0.8467, 0.6555, 0.9902, 0.6555, 0.9923, 0.7163, 0.8488, 0.7163, 0.8443, 0.6531, 0.9878, 0.6531, 0.991, 0.7166, 0.8474, 0.7166, 0.9192, 0.7166, 0.8474, 0.7166, 0.8474, 0.7166, 0.991, 0.7166, 0.991, 0.7166, 0.8443, 0.6531, 0.8443, 0.6531, 0.8474, 0.7166, 0.8474, 0.7166, 0.9878, 0.6531, 0.9878, 0.6531, 0.991, 0.7166, 0.991, 0.7166, 0.9878, 0.6531, 0.916, 0.6531, 0.9192, 0.7166, 0.991, 0.7166, 0.916, 0.6531, 0.8443, 0.6531, 0.8474, 0.7166, 0.9192, 0.7166, 0.5497, 0.981, 0.5556, 0.9805, 0.5591, 0.9811, 0.5636, 0.9836, 0.5775, 0.9796, 0.5644, 0.9792, 0.5591, 0.9811, 0.5556, 0.9805, 0.5644, 0.9792, 0.5775, 0.9796, 0.5893, 0.9793, 0.5893, 0.9814, 0.5644, 0.9792, 0.5773, 0.9853, 0.5636, 0.9836, 0.5591, 0.9811, 0.5773, 0.9853, 0.5644, 0.9792, 0.5893, 0.9814, 0.5893, 0.9864, 0.5386, 0.8416, 0.5601, 0.8232, 0.5637, 0.8301, 0.3013, 0.8114, 0.2958, 0.8103, 0.2734, 0.8296, 0.06498, 0.5931, 0.07279, 0.5931, 0.07183, 0.5931, 0.02295, 0.008576, 0.03338, 0.008576, 0.0377, 0.008576, 0.0082, 0.008576, 0.01252, 0.008576, 0.07261, 0.1027, 0.1635, 0.1017, 0.1642, 0.1249, 0.07199, 0.1275, 0.8469, 0.5921, 0.8981, 0.5921, 0.8465, 0.5921, 0.8154, 0.5922, 0.8469, 0.5921, 0.8465, 0.5921, 0.8151, 0.5921, 0.7838, 0.5922, 0.8154, 0.5922, 0.8151, 0.5921, 0.7839, 0.5921, 0.7529, 0.5923, 0.7838, 0.5922, 0.7839, 0.5921, 0.7527, 0.5921, 0.722, 0.5923, 0.7529, 0.5923, 0.7527, 0.5921, 0.7216, 0.5921, 0.6909, 0.5923, 0.722, 0.5923, 0.7216, 0.5921, 0.6905, 0.5921, 0.6456, 0.5924, 0.6909, 0.5923, 0.6905, 0.5921, 0.6453, 0.5921, 0.6005, 0.5924, 0.6456, 0.5924, 0.6453, 0.5921, 0.6002, 0.5921, 0.5579, 0.5925, 0.6005, 0.5924, 0.6002, 0.5921, 0.5572, 0.5921, 0.515, 0.5926, 0.5579, 0.5925, 0.5572, 0.5921, 0.5142, 0.5921, 0.4692, 0.5926, 0.515, 0.5926, 0.5142, 0.5921, 0.4684, 0.5921, 0.4231, 0.5927, 0.4692, 0.5926, 0.4684, 0.5921, 0.4227, 0.5921, 0.3683, 0.5927, 0.4231, 0.5927, 0.4227, 0.5921, 0.3669, 0.5923, 0.3124, 0.5928, 0.3683, 0.5927, 0.3669, 0.5923, 0.3112, 0.5924, 0.2566, 0.5929, 0.3124, 0.5928, 0.3112, 0.5924, 0.2555, 0.5926, 0.2011, 0.5929, 0.2566, 0.5929, 0.2555, 0.5926, 0.1998, 0.5928, 0.1455, 0.593, 0.2011, 0.5929, 0.1998, 0.5928, 0.1441, 0.5929, 0.0897, 0.5931, 0.1455, 0.593, 0.1441, 0.5929, 0.08838, 0.5931, 0.07279, 0.5931, 0.0897, 0.5931, 0.08838, 0.5931, 0.07183, 0.5931, 0.02295, 0.008576, 0.03338, 0.008576, 0.03338, 0.9923, 0.02295, 0.9923, 0.03338, 0.008576, 0.0377, 0.008576, 0.0377, 0.9923, 0.03338, 0.9923, 0.01252, 0.008576, 0.02295, 0.008576, 0.02295, 0.9923, 0.01252, 0.9923, 0.0082, 0.008576, 0.01252, 0.008576, 0.01252, 0.9923, 0.0082, 0.9923, 0.1441, 0.3801, 0.08838, 0.3801, 0.07183, 0.3801, 0.1275, 0.3801, 0.1275, 0.3801, 0.07183, 0.3801, 0.06498, 0.3801, 0.1207, 0.3801, 0.08838, 0.5399, 0.08838, 0.5931, 0.07183, 0.5931, 0.07183, 0.5399, 0.07183, 0.5399, 0.07183, 0.5931, 0.06498, 0.5931, 0.06498, 0.5399, 0.1441, 0.5397, 0.1441, 0.5929, 0.08838, 0.5931, 0.08838, 0.5399, 0.4684, 0.4277, 0.4684, 0.3729, 0.5142, 0.3661, 0.5142, 0.4226, 0.5572, 0.4076, 0.5572, 0.3462, 0.6002, 0.3262, 0.6002, 0.3927, 0.6453, 0.3673, 0.6453, 0.2924, 0.6905, 0.2476, 0.6905, 0.3337, 0.8922, 0.1257, 0.9255, 0.1119, 0.9851, 0.276, 0.9335, 0.276, 0.7977, 0.04771, 0.8078, 0.03199, 0.8721, 0.05553, 0.8465, 0.06818, 0.7296, 0.1814, 0.7296, 0.1814, 0.7482, 0.01311, 0.7492, 0.0274, 0.8465, 0.06818, 0.8721, 0.05553, 0.9255, 0.1119, 0.8922, 0.1257, 0.802, 0.1838, 0.7977, 0.04771, 0.8465, 0.06818, 0.8465, 0.1992, 0.5572, 0.3462, 0.5572, 0.3462, 0.6002, 0.3262, 0.6002, 0.3262, 0.6453, 0.2924, 0.6453, 0.2924, 0.6905, 0.2476, 0.6905, 0.2476, 0.8981, 0.5921, 0.8465, 0.5921, 0.8922, 0.539, 0.9438, 0.539, 0.4227, 0.3796, 0.4392, 0.3796, 0.4461, 0.3796, 0.5142, 0.3661, 0.5142, 0.3661, 0.4684, 0.3729, 0.7354, 0.2841, 0.7296, 0.1814, 0.7492, 0.0274, 0.7579, 0.1686, 0.8465, 0.1992, 0.8465, 0.06818, 0.8922, 0.1257, 0.8922, 0.229, 0.8922, 0.229, 0.8922, 0.1257, 0.9335, 0.276, 0.9335, 0.3022, 0.6905, 0.3337, 0.6905, 0.2476, 0.7101, 0.2241, 0.713, 0.3161, 0.713, 0.3161, 0.7101, 0.2241, 0.7296, 0.1814, 0.7354, 0.2841, 0.6905, 0.2476, 0.6905, 0.2476, 0.7101, 0.2241, 0.7101, 0.2241, 0.7101, 0.2241, 0.7101, 0.2241, 0.7296, 0.1814, 0.7296, 0.1814, 0.6002, 0.3927, 0.6002, 0.3262, 0.6453, 0.2924, 0.6453, 0.3673, 0.6002, 0.3262, 0.6002, 0.3262, 0.6453, 0.2924, 0.6453, 0.2924, 0.5142, 0.4226, 0.5142, 0.3661, 0.5572, 0.3462, 0.5572, 0.4076, 0.5142, 0.3661, 0.5142, 0.3661, 0.5572, 0.3462, 0.5572, 0.3462, 0.4227, 0.4327, 0.4227, 0.3796, 0.4684, 0.3729, 0.4684, 0.4277, 0.9851, 0.3805, 0.9438, 0.539, 0.8922, 0.539, 0.9335, 0.3805, 0.7492, 0.0274, 0.7482, 0.01311, 0.8078, 0.03199, 0.7977, 0.04771, 0.7579, 0.1686, 0.7492, 0.0274, 0.7977, 0.04771, 0.802, 0.1838, 0.08838, 0.4334, 0.08838, 0.4866, 0.07183, 0.4866, 0.07183, 0.4334, 0.07183, 0.4334, 0.07183, 0.4866, 0.06498, 0.4866, 0.06498, 0.4334, 0.1441, 0.4333, 0.1441, 0.4865, 0.08838, 0.4866, 0.08838, 0.4334, 0.4684, 0.5373, 0.4684, 0.4825, 0.5142, 0.4791, 0.5142, 0.5356, 0.5572, 0.5306, 0.5572, 0.4691, 0.6002, 0.4591, 0.6002, 0.5256, 0.6453, 0.5172, 0.6453, 0.4422, 0.6905, 0.4198, 0.6905, 0.506, 0.8107, 0.456, 0.8064, 0.3199, 0.8465, 0.3301, 0.8465, 0.4611, 0.747, 0.4894, 0.7412, 0.3868, 0.7665, 0.3097, 0.7752, 0.4509, 0.8465, 0.4611, 0.8465, 0.3301, 0.8922, 0.3323, 0.8922, 0.4357, 0.8922, 0.4357, 0.8922, 0.3323, 0.9335, 0.3283, 0.9335, 0.3544, 0.6905, 0.506, 0.6905, 0.4198, 0.7158, 0.4081, 0.7187, 0.5001, 0.7187, 0.5001, 0.7158, 0.4081, 0.7412, 0.3868, 0.747, 0.4894, 0.6002, 0.5256, 0.6002, 0.4591, 0.6453, 0.4422, 0.6453, 0.5172, 0.5142, 0.5356, 0.5142, 0.4791, 0.5572, 0.4691, 0.5572, 0.5306, 0.4227, 0.539, 0.4227, 0.4859, 0.4684, 0.4825, 0.4684, 0.5373, 0.7752, 0.4509, 0.7665, 0.3097, 0.8064, 0.3199, 0.8107, 0.456, 0.4227, 0.3796, 0.3669, 0.3797, 0.3504, 0.3797, 0.4061, 0.3796, 0.3669, 0.3797, 0.3112, 0.3798, 0.2947, 0.3798, 0.3504, 0.3797, 0.3112, 0.3798, 0.2555, 0.3799, 0.239, 0.3799, 0.2947, 0.3798, 0.2555, 0.3799, 0.1998, 0.38, 0.1833, 0.38, 0.239, 0.3799, 0.1998, 0.38, 0.1441, 0.3801, 0.1275, 0.3801, 0.1833, 0.38, 0.4061, 0.3796, 0.3504, 0.3797, 0.3435, 0.3797, 0.3993, 0.3796, 0.3504, 0.3797, 0.2947, 0.3798, 0.2878, 0.3798, 0.3435, 0.3797, 0.2947, 0.3798, 0.239, 0.3799, 0.2321, 0.3799, 0.2878, 0.3798, 0.239, 0.3799, 0.1833, 0.38, 0.1764, 0.38, 0.2321, 0.3799, 0.1833, 0.38, 0.1275, 0.3801, 0.1207, 0.3801, 0.1764, 0.38, 0.4227, 0.539, 0.4227, 0.5921, 0.3669, 0.5923, 0.3669, 0.5391, 0.3669, 0.5391, 0.3669, 0.5923, 0.3112, 0.5924, 0.3112, 0.5393, 0.3112, 0.5393, 0.3112, 0.5924, 0.2555, 0.5926, 0.2555, 0.5394, 0.2555, 0.5394, 0.2555, 0.5926, 0.1998, 0.5928, 0.1998, 0.5396, 0.1998, 0.5396, 0.1998, 0.5928, 0.1441, 0.5929, 0.1441, 0.5397, 0.4227, 0.4327, 0.4227, 0.4859, 0.3669, 0.486, 0.3669, 0.4329, 0.3669, 0.4329, 0.3669, 0.486, 0.3112, 0.4861, 0.3112, 0.433, 0.3112, 0.433, 0.3112, 0.4861, 0.2555, 0.4862, 0.2555, 0.4331, 0.9778, 0.8482, 0.9787, 0.8485, 0.9787, 0.7995, 0.9778, 0.7993, 0.8752, 0.7995, 0.8761, 0.7997, 0.8761, 0.8487, 0.8752, 0.8485, 0.4684, 0.4825, 0.4684, 0.4277, 0.5142, 0.4226, 0.5142, 0.4791, 0.5572, 0.4691, 0.5572, 0.4076, 0.6002, 0.3927, 0.6002, 0.4591, 0.6453, 0.4422, 0.6453, 0.3673, 0.6905, 0.3337, 0.6905, 0.4198, 0.8064, 0.3199, 0.802, 0.1838, 0.8465, 0.1992, 0.8465, 0.3301, 0.7412, 0.3868, 0.7354, 0.2841, 0.7579, 0.1686, 0.7665, 0.3097, 0.8465, 0.3301, 0.8465, 0.1992, 0.8922, 0.229, 0.8922, 0.3323, 0.8922, 0.3323, 0.8922, 0.229, 0.9335, 0.3022, 0.9335, 0.3283, 0.6905, 0.4198, 0.6905, 0.3337, 0.713, 0.3161, 0.7158, 0.4081, 0.7158, 0.4081, 0.713, 0.3161, 0.7354, 0.2841, 0.7412, 0.3868, 0.6002, 0.4591, 0.6002, 0.3927, 0.6453, 0.3673, 0.6453, 0.4422, 0.5142, 0.4791, 0.5142, 0.4226, 0.5572, 0.4076, 0.5572, 0.4691, 0.4227, 0.4859, 0.4227, 0.4327, 0.4684, 0.4277, 0.4684, 0.4825, 0.7665, 0.3097, 0.7579, 0.1686, 0.802, 0.1838, 0.8064, 0.3199, 0.08838, 0.3801, 0.08838, 0.4334, 0.07183, 0.4334, 0.07183, 0.3801, 0.07183, 0.3801, 0.07183, 0.4334, 0.06498, 0.4334, 0.06498, 0.3801, 0.1441, 0.3801, 0.1441, 0.4333, 0.08838, 0.4334, 0.08838, 0.3801, 0.4227, 0.3796, 0.4227, 0.4327, 0.3669, 0.4329, 0.3669, 0.3797, 0.3669, 0.3797, 0.3669, 0.4329, 0.3112, 0.433, 0.3112, 0.3798, 0.3112, 0.3798, 0.3112, 0.433, 0.2555, 0.4331, 0.2555, 0.3799, 0.2555, 0.3799, 0.2555, 0.4331, 0.1998, 0.4332, 0.1998, 0.38, 0.1998, 0.38, 0.1998, 0.4332, 0.1441, 0.4333, 0.1441, 0.3801, 0.08838, 0.4866, 0.08838, 0.5399, 0.07183, 0.5399, 0.07183, 0.4866, 0.07183, 0.4866, 0.07183, 0.5399, 0.06498, 0.5399, 0.06498, 0.4866, 0.1441, 0.4865, 0.1441, 0.5397, 0.08838, 0.5399, 0.08838, 0.4866, 0.4684, 0.5921, 0.4684, 0.5373, 0.5142, 0.5356, 0.5142, 0.5921, 0.5572, 0.5921, 0.5572, 0.5306, 0.6002, 0.5256, 0.6002, 0.5921, 0.6453, 0.5921, 0.6453, 0.5172, 0.6905, 0.506, 0.6905, 0.5921, 0.8151, 0.5921, 0.8107, 0.456, 0.8465, 0.4611, 0.8465, 0.5921, 0.7527, 0.5921, 0.747, 0.4894, 0.7752, 0.4509, 0.7839, 0.5921, 0.8465, 0.5921, 0.8465, 0.4611, 0.8922, 0.4357, 0.8922, 0.539, 0.8922, 0.539, 0.8922, 0.4357, 0.9335, 0.3544, 0.9335, 0.3805, 0.6905, 0.5921, 0.6905, 0.506, 0.7187, 0.5001, 0.7216, 0.5921, 0.7216, 0.5921, 0.7187, 0.5001, 0.747, 0.4894, 0.7527, 0.5921, 0.6002, 0.5921, 0.6002, 0.5256, 0.6453, 0.5172, 0.6453, 0.5921, 0.5142, 0.5921, 0.5142, 0.5356, 0.5572, 0.5306, 0.5572, 0.5921, 0.4227, 0.5921, 0.4227, 0.539, 0.4684, 0.5373, 0.4684, 0.5921, 0.7839, 0.5921, 0.7752, 0.4509, 0.8107, 0.456, 0.8151, 0.5921, 0.4227, 0.4859, 0.4227, 0.539, 0.3669, 0.5391, 0.3669, 0.486, 0.3669, 0.486, 0.3669, 0.5391, 0.3112, 0.5393, 0.3112, 0.4861, 0.3112, 0.4861, 0.3112, 0.5393, 0.2555, 0.5394, 0.2555, 0.4862, 0.9265, 0.8484, 0.9274, 0.8486, 0.9787, 0.8485, 0.9778, 0.8482, 0.8752, 0.8485, 0.8761, 0.8487, 0.9274, 0.8486, 0.9265, 0.8484, 0.5893, 0.9793, 0.5893, 0.9814, 0.5893, 0.9864, 0.6148, 0.9864, 0.6148, 0.9785, 0.6501, 0.9785, 0.6501, 0.9864, 0.6677, 0.9864, 0.6677, 0.9785, 0.5798, 0.8087, 0.5893, 0.8087, 0.6148, 0.7833, 0.6054, 0.7833, 0.3263, 0.8395, 0.3263, 0.7952, 0.353, 0.7687, 0.353, 0.8197, 0.5893, 0.936, 0.5893, 0.9793, 0.6148, 0.9785, 0.6148, 0.9297, 0.4724, 0.6965, 0.4927, 0.688, 0.528, 0.7855, 0.4969, 0.7855, 0.7485, 0.7061, 0.7291, 0.7143, 0.7525, 0.7994, 0.7822, 0.7994, 0.4165, 0.6504, 0.4225, 0.6394, 0.4613, 0.6542, 0.4454, 0.6625, 0.4454, 0.6625, 0.4613, 0.6542, 0.4927, 0.688, 0.4724, 0.6965, 0.7032, 0.9789, 0.7043, 0.9859, 0.7325, 0.9833, 0.4191, 0.7309, 0.4165, 0.6504, 0.4454, 0.6625, 0.4454, 0.74, 0.6829, 0.9014, 0.6854, 0.9785, 0.7032, 0.9789, 0.7032, 0.9043, 0.3263, 0.7952, 0.3164, 0.7952, 0.3431, 0.7687, 0.353, 0.7687, 0.6813, 0.6597, 0.6756, 0.6701, 0.7032, 0.6817, 0.7184, 0.6738, 0.476, 0.9777, 0.4465, 0.9804, 0.4383, 0.9726, 0.4454, 0.9726, 0.3796, 0.7903, 0.3762, 0.7295, 0.3878, 0.6383, 0.3929, 0.7219, 0.6468, 0.9203, 0.6501, 0.9785, 0.6677, 0.9785, 0.6628, 0.8985, 0.4454, 0.74, 0.4454, 0.6625, 0.4724, 0.6965, 0.4724, 0.7577, 0.7032, 0.9043, 0.7032, 0.9789, 0.7127, 0.9676, 0.7291, 0.9484, 0.7291, 0.8899, 0.4724, 0.9412, 0.5037, 0.9412, 0.476, 0.9777, 0.4454, 0.9726, 0.7824, 0.8142, 0.7822, 0.7994, 0.7525, 0.7994, 0.7525, 0.8142, 0.6275, 0.7459, 0.637, 0.7459, 0.6533, 0.6612, 0.6464, 0.649, 0.7291, 0.9484, 0.759, 0.9484, 0.7823, 0.8586, 0.7525, 0.8586, 0.4724, 0.7577, 0.4724, 0.6965, 0.4969, 0.7855, 0.4969, 0.801, 0.7291, 0.8899, 0.7291, 0.9484, 0.7525, 0.8586, 0.7525, 0.8438, 0.6148, 0.9785, 0.6148, 0.9864, 0.6325, 0.9864, 0.6325, 0.9785, 0.6325, 0.9785, 0.6325, 0.9864, 0.6501, 0.9864, 0.6501, 0.9785, 0.6054, 0.7833, 0.6148, 0.7833, 0.6259, 0.77, 0.6165, 0.77, 0.6165, 0.77, 0.6259, 0.77, 0.637, 0.7459, 0.6275, 0.7459, 0.353, 0.8197, 0.353, 0.7687, 0.3646, 0.7547, 0.3663, 0.8092, 0.3663, 0.8092, 0.3646, 0.7547, 0.3762, 0.7295, 0.3796, 0.7903, 0.6148, 0.9297, 0.6148, 0.9785, 0.6325, 0.9785, 0.6308, 0.9263, 0.6308, 0.9263, 0.6325, 0.9785, 0.6501, 0.9785, 0.6468, 0.9203, 0.353, 0.7687, 0.3431, 0.7687, 0.3547, 0.7547, 0.3646, 0.7547, 0.3646, 0.7547, 0.3547, 0.7547, 0.3663, 0.7295, 0.3762, 0.7295, 0.5637, 0.8301, 0.5386, 0.8416, 0.5386, 0.9785, 0.5497, 0.981, 0.5556, 0.9805, 0.8752, 0.7505, 0.8761, 0.7507, 0.8761, 0.7997, 0.8752, 0.7995, 0.8761, 0.7997, 0.8876, 0.7997, 0.8876, 0.8213, 0.8876, 0.8263, 0.8761, 0.8487, 0.5556, 0.9805, 0.5775, 0.9796, 0.5893, 0.9793, 0.5893, 0.936, 0.5893, 0.8936, 0.5893, 0.8511, 0.5893, 0.8087, 0.5637, 0.8301, 0.4969, 0.801, 0.4969, 0.7855, 0.528, 0.7855, 0.5282, 0.801, 0.7184, 0.6738, 0.7032, 0.6817, 0.7291, 0.7143, 0.7485, 0.7061, 0.5281, 0.8474, 0.5037, 0.9412, 0.4724, 0.9412, 0.4969, 0.8474, 0.6677, 0.9785, 0.6677, 0.9864, 0.6854, 0.9864, 0.6854, 0.9785, 0.3929, 0.7219, 0.3878, 0.6383, 0.4165, 0.6504, 0.4191, 0.7309, 0.6628, 0.8985, 0.6677, 0.9785, 0.6854, 0.9785, 0.6829, 0.9014, 0.3263, 0.9304, 0.3263, 0.8839, 0.353, 0.8706, 0.353, 0.9296, 0.5893, 0.8511, 0.5893, 0.8936, 0.6148, 0.8809, 0.6148, 0.8321, 0.4242, 0.9275, 0.4243, 0.8444, 0.4454, 0.8293, 0.4454, 0.9058, 0.678, 0.7472, 0.6805, 0.8243, 0.7032, 0.8301, 0.7032, 0.7559, 0.8636, 0.9855, 0.8399, 0.9865, 0.8395, 0.9855, 0.8627, 0.9845, 0.6403, 0.804, 0.6436, 0.8622, 0.6579, 0.8185, 0.653, 0.7386, 0.4454, 0.9058, 0.4454, 0.8293, 0.4724, 0.8189, 0.4724, 0.88, 0.7032, 0.7559, 0.7032, 0.8301, 0.7291, 0.8313, 0.7291, 0.7728, 0.7824, 0.8438, 0.7824, 0.829, 0.7525, 0.829, 0.7525, 0.8438, 0.4724, 0.88, 0.4724, 0.8189, 0.4969, 0.8165, 0.4969, 0.8319, 0.7291, 0.7728, 0.7291, 0.8313, 0.7525, 0.829, 0.7525, 0.8142, 0.353, 0.9296, 0.353, 0.8706, 0.3681, 0.8469, 0.3678, 0.9298, 0.8174, 0.9875, 0.8001, 0.9881, 0.8006, 0.987, 0.8175, 0.9864, 0.6148, 0.8321, 0.6148, 0.8809, 0.6292, 0.8742, 0.6276, 0.8221, 0.6276, 0.8221, 0.6292, 0.8742, 0.6436, 0.8622, 0.6403, 0.804, 0.9778, 0.7503, 0.9787, 0.7505, 0.9274, 0.7506, 0.9265, 0.7504, 0.8761, 0.8487, 0.8876, 0.8263, 0.9274, 0.8262, 0.9274, 0.8486, 0.4969, 0.8319, 0.4969, 0.8165, 0.5282, 0.8165, 0.5282, 0.8319, 0.8636, 0.892, 0.8636, 0.9855, 0.8627, 0.9845, 0.8627, 0.893, 0.653, 0.7386, 0.6579, 0.8185, 0.6805, 0.8243, 0.678, 0.7472, 0.3263, 0.8839, 0.3263, 0.8395, 0.353, 0.8197, 0.353, 0.8706, 0.4243, 0.8444, 0.4191, 0.7309, 0.4454, 0.74, 0.4454, 0.8293, 0.3831, 0.8459, 0.3796, 0.7903, 0.3929, 0.7219, 0.4034, 0.8448, 0.4454, 0.8293, 0.4454, 0.74, 0.4724, 0.7577, 0.4724, 0.8189, 0.7824, 0.829, 0.7824, 0.8142, 0.7525, 0.8142, 0.7525, 0.829, 0.4724, 0.8189, 0.4724, 0.7577, 0.4969, 0.801, 0.4969, 0.8165, 0.353, 0.8706, 0.353, 0.8197, 0.3663, 0.8092, 0.3681, 0.8469, 0.3681, 0.8469, 0.3663, 0.8092, 0.3796, 0.7903, 0.3831, 0.8459, 0.9778, 0.7993, 0.9787, 0.7995, 0.9787, 0.7505, 0.9778, 0.7503, 0.4969, 0.8165, 0.4969, 0.801, 0.5282, 0.801, 0.5282, 0.8165, 0.4034, 0.8448, 0.3929, 0.7219, 0.4191, 0.7309, 0.4243, 0.8444, 0.5893, 0.8087, 0.5893, 0.8511, 0.6148, 0.8321, 0.6148, 0.7833, 0.6756, 0.6701, 0.678, 0.7472, 0.7032, 0.7559, 0.7032, 0.6817, 0.637, 0.7459, 0.6403, 0.804, 0.653, 0.7386, 0.6533, 0.6612, 0.7032, 0.6817, 0.7032, 0.7559, 0.7291, 0.7728, 0.7291, 0.7143, 0.7291, 0.7143, 0.7291, 0.7728, 0.7525, 0.8142, 0.7525, 0.7994, 0.6148, 0.7833, 0.6148, 0.8321, 0.6276, 0.8221, 0.6259, 0.77, 0.6259, 0.77, 0.6276, 0.8221, 0.6403, 0.804, 0.637, 0.7459, 0.2734, 0.8296, 0.3013, 0.8114, 0.3263, 0.7952, 0.3263, 0.8395, 0.3263, 0.8839, 0.3263, 0.9304, 0.3263, 0.9726, 0.2734, 0.9726, 0.6533, 0.6612, 0.653, 0.7386, 0.678, 0.7472, 0.6756, 0.6701, 0.5893, 0.8936, 0.5893, 0.936, 0.6148, 0.9297, 0.6148, 0.8809, 0.6805, 0.8243, 0.6829, 0.9014, 0.7032, 0.9043, 0.7032, 0.8301, 0.6436, 0.8622, 0.6468, 0.9203, 0.6628, 0.8985, 0.6579, 0.8185, 0.7032, 0.8301, 0.7032, 0.9043, 0.7291, 0.8899, 0.7291, 0.8313, 0.7291, 0.8313, 0.7291, 0.8899, 0.7525, 0.8438, 0.7525, 0.829, 0.6148, 0.8809, 0.6148, 0.9297, 0.6308, 0.9263, 0.6292, 0.8742, 0.6292, 0.8742, 0.6308, 0.9263, 0.6468, 0.9203, 0.6436, 0.8622, 0.9787, 0.8485, 0.9673, 0.8261, 0.9673, 0.821, 0.9673, 0.7995, 0.9787, 0.7995, 0.6579, 0.8185, 0.6628, 0.8985, 0.6829, 0.9014, 0.6805, 0.8243, 0.3263, 0.9726, 0.3263, 0.9304, 0.353, 0.9296, 0.353, 0.9726, 0.4268, 0.9726, 0.4242, 0.9275, 0.4454, 0.9058, 0.4454, 0.9726, 0.4383, 0.9726, 0.3899, 0.9726, 0.3832, 0.9292, 0.4032, 0.9284, 0.4083, 0.9726, 0.4454, 0.9726, 0.4454, 0.9058, 0.4724, 0.88, 0.4724, 0.9412, 0.7823, 0.8586, 0.7824, 0.8438, 0.7525, 0.8438, 0.7525, 0.8586, 0.4724, 0.9412, 0.4724, 0.88, 0.4969, 0.8319, 0.4969, 0.8474, 0.353, 0.9726, 0.353, 0.9296, 0.3678, 0.9298, 0.3715, 0.9726, 0.3715, 0.9726, 0.3678, 0.9298, 0.3832, 0.9292, 0.3899, 0.9726, 0.9265, 0.7504, 0.9274, 0.7506, 0.8761, 0.7507, 0.8752, 0.7505, 0.4969, 0.8474, 0.4969, 0.8319, 0.5282, 0.8319, 0.5281, 0.8474, 0.4083, 0.9726, 0.4032, 0.9284, 0.4242, 0.9275, 0.4268, 0.9726, 0.5637, 0.8301, 0.5893, 0.8087, 0.5798, 0.8087, 0.5601, 0.8232, 0.9274, 0.8486, 0.9274, 0.8262, 0.9673, 0.8261, 0.9787, 0.8485, 0.9787, 0.7995, 0.9673, 0.7995, 0.9673, 0.7634, 0.9673, 0.7592, 0.9787, 0.7505, 0.8761, 0.7507, 0.8876, 0.7593, 0.8876, 0.7636, 0.8876, 0.7997, 0.8761, 0.7997, 0.9787, 0.7505, 0.9673, 0.7592, 0.9274, 0.7592, 0.9274, 0.7506, 0.9274, 0.7506, 0.9274, 0.7592, 0.8876, 0.7593, 0.8761, 0.7507, 0.8399, 0.9865, 0.8174, 0.9875, 0.8175, 0.9864, 0.8395, 0.9855, 0.8001, 0.9881, 0.8004, 0.8948, 0.8009, 0.8958, 0.8006, 0.987, 0.8401, 0.8924, 0.8636, 0.892, 0.8627, 0.893, 0.8397, 0.8935, 0.8004, 0.8948, 0.8173, 0.8937, 0.8174, 0.8947, 0.8009, 0.8958, 0.8173, 0.8937, 0.8401, 0.8924, 0.8397, 0.8935, 0.8174, 0.8947, 0.9953, 0.9905, 0.8759, 0.9905, 0.8759, 0.9905, 0.9953, 0.9905, 0.8397, 0.8935, 0.8627, 0.893, 0.8476, 0.9275, 0.8476, 0.9313, 0.8476, 0.9691, 0.8198, 0.9699, 0.8199, 0.9288, 0.8009, 0.8958, 0.8174, 0.8947, 0.8627, 0.893, 0.8627, 0.9845, 0.8476, 0.9722, 0.8476, 0.9691, 0.8476, 0.9313, 0.8476, 0.9275, 0.8006, 0.987, 0.8009, 0.8958, 0.8199, 0.9288, 0.8198, 0.9699, 0.8198, 0.9733, 0.8198, 0.9699, 0.8476, 0.9691, 0.8476, 0.9722, 0.8627, 0.9845, 0.8395, 0.9855, 0.8175, 0.9864, 0.8006, 0.987, 0.8198, 0.9733, 0.991, 0.8798, 0.9953, 0.9905, 0.8759, 0.9905, 0.8716, 0.8798, 0.3773, 0.1198, 0.6754, 0.1142, 0.6754, 0.1399, 0.3773, 0.1527, 0.3778, 0.1202, 0.5306, 0.1167, 0.5306, 0.0941, 0.3778, 0.1009, 0.3749, 0.04425, 0.6814, 0.04433, 0.6535, 0.01995, 0.3809, 0.01867, 0.3781, 0.1533, 0.5305, 0.1455, 0.5306, 0.1167, 0.3778, 0.1202, 0.5306, 0.1167, 0.6754, 0.1139, 0.6751, 0.08869, 0.5306, 0.0941, 0.5305, 0.1455, 0.6751, 0.1397, 0.6754, 0.1139, 0.5306, 0.1167, 0.3498, 0.102, 0.3642, 0.1005, 0.3642, 0.1199, 0.3498, 0.1207, 0.3511, 0.01861, 0.3668, 0.0188, 0.3607, 0.04748, 0.3456, 0.04699, 0.3494, 0.1529, 0.365, 0.1532, 0.365, 0.1203, 0.3499, 0.1216, 0.3466, 0.04379, 0.3614, 0.04433, 0.3675, 0.01831, 0.3521, 0.01805, 0.3805, 0.0191, 0.6594, 0.01862, 0.688, 0.04526, 0.3745, 0.0473, 0.3773, 0.1004, 0.6754, 0.08846, 0.6754, 0.1142, 0.3773, 0.1198, 0.3499, 0.1216, 0.365, 0.1203, 0.364, 0.1001, 0.3499, 0.1022, 0.3498, 0.1207, 0.3642, 0.1199, 0.3642, 0.1529, 0.3498, 0.153, 0.3642, 0.1199, 0.3773, 0.1198, 0.3773, 0.1527, 0.3642, 0.1529, 0.365, 0.1203, 0.3778, 0.1202, 0.3778, 0.1009, 0.364, 0.1001, 0.3614, 0.04433, 0.3749, 0.04425, 0.3809, 0.01867, 0.3675, 0.01831, 0.365, 0.1532, 0.3781, 0.1533, 0.3778, 0.1202, 0.365, 0.1203, 0.3668, 0.0188, 0.3805, 0.0191, 0.3745, 0.0473, 0.3607, 0.04748, 0.3642, 0.1005, 0.3773, 0.1004, 0.3773, 0.1198, 0.3642, 0.1199, 0.07113, 0.102, 0.3498, 0.102, 0.3498, 0.1207, 0.07113, 0.128, 0.0854, 0.0205, 0.3511, 0.01861, 0.3456, 0.04699, 0.05257, 0.04553, 0.1654, 0.1547, 0.3494, 0.1529, 0.3499, 0.1216, 0.1642, 0.1249, 0.06015, 0.04067, 0.3466, 0.04379, 0.3521, 0.01805, 0.09239, 0.01813, 0.1642, 0.1249, 0.3499, 0.1216, 0.3499, 0.1022, 0.1635, 0.1017, 0.07113, 0.128, 0.3498, 0.1207, 0.3498, 0.153, 0.07113, 0.1541, 0.9893, 0.8783, 0.9955, 0.9911, 0.9955, 0.9911, 0.9893, 0.8783, 0.8702, 0.8783, 0.8703, 0.8783, 0.8765, 0.9911, 0.8765, 0.9911, 0.8765, 0.9911, 0.9955, 0.9911, 0.9955, 0.9911, 0.8765, 0.9911, 0.8703, 0.8783, 0.9893, 0.8783, 0.9955, 0.9911, 0.8765, 0.9911, 0.8702, 0.8783, 0.8765, 0.9911, 0.9955, 0.9911, 0.9893, 0.8783, 0.9673, 0.821, 0.9673, 0.8261, 0.9274, 0.8262, 0.8876, 0.8263, 0.8876, 0.8213, 0.07199, 0.1275, 0.07137, 0.1534, 0.1654, 0.1547, 0.1642, 0.1249, 0.6464, 0.649, 0.6533, 0.6612, 0.6756, 0.6701, 0.6813, 0.6597, 0.4165, 0.6504, 0.3878, 0.6383, 0.3861, 0.6282, 0.4225, 0.6394, 0.8759, 0.9905, 0.8716, 0.8798, 0.8716, 0.8798, 0.8759, 0.9905, 0.991, 0.8798, 0.8716, 0.8798, 0.8759, 0.9905, 0.9953, 0.9905, 0.9953, 0.9905, 0.9953, 0.9905, 0.991, 0.8798, 0.991, 0.8798, 0.8476, 0.9722, 0.8476, 0.9275, 0.8199, 0.9288, 0.8199, 0.9326, 0.8198, 0.9733, 0.3878, 0.6383, 0.3762, 0.7295, 0.3663, 0.7295, 0.3861, 0.6282, 0.3263, 0.7952, 0.3013, 0.8114, 0.2958, 0.8103, 0.3164, 0.7952, 0.3899, 0.9809, 0.3899, 0.9726, 0.4083, 0.9726, 0.4083, 0.9809, 0.4268, 0.9809, 0.4268, 0.9726, 0.4383, 0.9726, 0.4465, 0.9804, 0.353, 0.9809, 0.353, 0.9726, 0.3715, 0.9726, 0.3715, 0.9809, 0.2849, 0.9753, 0.2734, 0.9726, 0.3263, 0.9726, 0.3263, 0.9809, 0.3138, 0.9797, 0.2995, 0.978, 0.3263, 0.9809, 0.3263, 0.9726, 0.353, 0.9726, 0.353, 0.9809, 0.4083, 0.9809, 0.4083, 0.9726, 0.4268, 0.9726, 0.4268, 0.9809, 0.3715, 0.9809, 0.3715, 0.9726, 0.3899, 0.9726, 0.3899, 0.9809, 0.6854, 0.9785, 0.6854, 0.9864, 0.7043, 0.9859, 0.7032, 0.9789, 0.7032, 0.9789, 0.7325, 0.9833, 0.759, 0.9484, 0.7291, 0.9484, 0.7127, 0.9676, 0.9335, 0.3022, 0.9335, 0.276, 0.9851, 0.276, 0.9851, 0.3805, 0.9335, 0.3805, 0.9335, 0.3544, 0.9335, 0.3283, 0.9673, 0.7634, 0.9673, 0.7995, 0.9673, 0.821, 0.8876, 0.8213, 0.8876, 0.7997, 0.8876, 0.7636, 0.9902, 0.6555, 0.9923, 0.7163, 0.8488, 0.7163, 0.8467, 0.6555, 0.8467, 0.6555, 0.8488, 0.7163, 0.8488, 0.7163, 0.8467, 0.6555, 0.9902, 0.6555, 0.9923, 0.7163, 0.9923, 0.7163, 0.9902, 0.6555, 0.9923, 0.7163, 0.8488, 0.7163, 0.8488, 0.7163, 0.9923, 0.7163, 0.8467, 0.6555, 0.8488, 0.7163, 0.9923, 0.7163, 0.9902, 0.6555, 0.8443, 0.6531, 0.8474, 0.7166, 0.991, 0.7166, 0.9878, 0.6531, 0.9192, 0.7166, 0.991, 0.7166, 0.991, 0.7166, 0.8474, 0.7166, 0.8474, 0.7166, 0.8443, 0.6531, 0.8474, 0.7166, 0.8474, 0.7166, 0.8443, 0.6531, 0.9878, 0.6531, 0.991, 0.7166, 0.991, 0.7166, 0.9878, 0.6531, 0.9878, 0.6531, 0.991, 0.7166, 0.9192, 0.7166, 0.916, 0.6531, 0.916, 0.6531, 0.9192, 0.7166, 0.8474, 0.7166, 0.8443, 0.6531, 0.5497, 0.981, 0.5636, 0.9836, 0.5591, 0.9811, 0.5556, 0.9805, 0.5775, 0.9796, 0.5556, 0.9805, 0.5591, 0.9811, 0.5644, 0.9792, 0.5644, 0.9792, 0.5893, 0.9814, 0.5893, 0.9793, 0.5775, 0.9796, 0.5644, 0.9792, 0.5591, 0.9811, 0.5636, 0.9836, 0.5773, 0.9853, 0.5773, 0.9853, 0.5893, 0.9864, 0.5893, 0.9814, 0.5644, 0.9792, 0.5386, 0.8416, 0.5637, 0.8301, 0.5601, 0.8232, 0.3013, 0.8114, 0.2734, 0.8296, 0.2958, 0.8103, 0.06498, 0.5931, 0.07183, 0.5931, 0.07279, 0.5931, 0.02295, 0.008576, 0.01252, 0.008576, 0.0082, 0.008576, 0.0377, 0.008576, 0.03338, 0.008576, 0.07261, 0.1027, 0.07199, 0.1275, 0.1642, 0.1249, 0.1635, 0.1017, 0.8469, 0.5921, 0.8465, 0.5921, 0.8981, 0.5921, 0.8154, 0.5922, 0.8151, 0.5921, 0.8465, 0.5921, 0.8469, 0.5921, 0.7838, 0.5922, 0.7839, 0.5921, 0.8151, 0.5921, 0.8154, 0.5922, 0.7529, 0.5923, 0.7527, 0.5921, 0.7839, 0.5921, 0.7838, 0.5922, 0.722, 0.5923, 0.7216, 0.5921, 0.7527, 0.5921, 0.7529, 0.5923, 0.6909, 0.5923, 0.6905, 0.5921, 0.7216, 0.5921, 0.722, 0.5923, 0.6456, 0.5924, 0.6453, 0.5921, 0.6905, 0.5921, 0.6909, 0.5923, 0.6005, 0.5924, 0.6002, 0.5921, 0.6453, 0.5921, 0.6456, 0.5924, 0.5579, 0.5925, 0.5572, 0.5921, 0.6002, 0.5921, 0.6005, 0.5924, 0.515, 0.5926, 0.5142, 0.5921, 0.5572, 0.5921, 0.5579, 0.5925, 0.4692, 0.5926, 0.4684, 0.5921, 0.5142, 0.5921, 0.515, 0.5926, 0.4231, 0.5927, 0.4227, 0.5921, 0.4684, 0.5921, 0.4692, 0.5926, 0.3683, 0.5927, 0.3669, 0.5923, 0.4227, 0.5921, 0.4231, 0.5927, 0.3124, 0.5928, 0.3112, 0.5924, 0.3669, 0.5923, 0.3683, 0.5927, 0.2566, 0.5929, 0.2555, 0.5926, 0.3112, 0.5924, 0.3124, 0.5928, 0.2011, 0.5929, 0.1998, 0.5928, 0.2555, 0.5926, 0.2566, 0.5929, 0.1455, 0.593, 0.1441, 0.5929, 0.1998, 0.5928, 0.2011, 0.5929, 0.0897, 0.5931, 0.08838, 0.5931, 0.1441, 0.5929, 0.1455, 0.593, 0.07279, 0.5931, 0.07183, 0.5931, 0.08838, 0.5931, 0.0897, 0.5931])
me_cylinder.use_remesh_preserve_volume = False
me_cylinder.use_remesh_preserve_attributes = False
me_cylinder.use_mirror_vertex_groups = False
me_cylinder.use_paint_bone_selection = False
me_cylinder.use_paint_mask = True
me_cylinder.update()
arm_armature_002 = bpy.data.armatures.new('Armature.002')  # bones are not reproduced
arm_armature_001 = bpy.data.armatures.new('Armature.001')  # bones are not reproduced
arm_armature = bpy.data.armatures.new('Armature')  # bones are not reproduced

# ---- objects
ob_armature_002 = bpy.data.objects.new('Armature.002', arm_armature_002)
ob_armature_001 = bpy.data.objects.new('Armature.001', arm_armature_001)
ob_armature = bpy.data.objects.new('Armature', arm_armature)
ob_cylinder = bpy.data.objects.new('Cylinder', me_cylinder)

# ---- transforms, parenting, visibility, modifiers, constraints
ob_armature_002.location = (0.0, 0.0, 0.0)
ob_armature_002.lineart.crease_threshold = 0.0
ob_armature_001.location = (0.0, 0.0, 0.0)
ob_armature_001.lineart.crease_threshold = 0.0
ob_armature.location = (0.0, 0.0, 0.0)
ob_armature.show_in_front = True
ob_armature.lineart.crease_threshold = 0.0
ob_cylinder.location = (0.0, 0.0, 0.0)
ob_cylinder.lineart.crease_threshold = 0.0
_vg = ob_cylinder.vertex_groups.new(name='Bone')
for _i, _w in zip([239, 258, 260, 262, 263, 264, 265, 266, 269, 270, 271, 272, 279, 280, 281, 282, 283, 284, 325, 329, 330, 331, 336, 368, 371, 376, 377, 378, 390, 392, 393, 394, 395, 396, 404, 405, 406, 407, 408, 409, 410, 411, 412, 413, 421, 426, 428, 429, 430, 431, 432, 438, 441, 442, 449, 450, 451, 452, 453, 456, 457, 473, 497, 498, 507, 508, 528, 538, 560, 570, 571, 572, 573, 574, 575, 576, 577, 578, 597, 599, 601, 602, 603, 604, 605, 608, 609, 610, 611, 612, 613, 614, 615, 616, 617, 618, 619, 620, 621, 622, 623, 635, 636, 642, 643, 644, 645, 646, 647, 648, 649, 650, 651, 652, 653, 654, 669, 670, 671, 672, 673, 674], [1.0, 0.9614, 1.0, 0.5001, 1.0, 0.5019, 0.5453, 0.5, 1.0, 0.5, 1.0, 0.4999, 0.9341, 0.9977, 0.9494, 0.9982, 0.9407, 0.9424, 0.0, 0.0, 0.0, 0.0, 0.0, 0.0, 0.0, 0.0, 0.0, 0.0, 0.0, 0.0, 0.0, 0.0, 0.0, 0.0, 0.0, 0.0, 0.0, 0.0, 0.0, 0.0, 0.0, 0.0, 0.0, 0.0, 0.0, 0.0, 0.0, 0.0, 0.0, 0.0, 0.0, 0.0, 0.0, 0.0, 0.0, 0.0, 0.0, 0.0, 0.0, 0.0, 0.0, 0.0, 0.0, 0.0, 0.0, 0.0, 0.0, 0.0, 0.0, 0.0, 0.0, 0.0, 0.0, 0.0, 0.0, 0.0, 0.0, 0.0001601, 2.523e-28, 3.15e-28, 6.269e-12, 0.001509, 2.724e-15, 5.122e-12, 1.849e-21, 4.908e-16, 2.311e-24, 2.513e-12, 0.0008221, 0.0, 0.0, 0.0, 0.0, 0.0, 0.0, 3.845e-32, 8.364e-14, 2.303e-05, 0.0, 2.167e-10, 5.841e-23, 0.0, 0.0, 0.0, 0.0, 0.0, 0.0, 0.0, 0.0, 0.0, 0.0, 0.0, 0.0, 0.0, 0.0, 0.0, 0.0, 0.0, 0.0, 0.0, 0.0, 0.0]): _vg.add([_i], _w, 'REPLACE')
_vg = ob_cylinder.vertex_groups.new(name='Bone.001')
for _i, _w in zip([240, 241, 259, 261, 262, 264, 265, 266, 267, 268, 270, 272, 273, 274, 275, 276, 277, 278, 296, 316, 318, 319, 320, 325, 329, 334, 336, 338, 348, 365, 368, 369, 370, 371, 379, 380, 389, 390, 395, 396, 397, 398, 404, 405, 406, 414, 415, 425, 437, 438, 442, 454, 456, 457, 458, 460, 464, 466, 484, 489, 490, 492, 497, 498, 499, 509, 510, 513, 516, 520, 521, 522, 523, 524, 525, 529, 545, 547, 550, 551, 552, 556, 557, 558, 559, 561, 562, 563, 564, 566, 567, 568, 569, 579, 580, 581, 582, 583, 584, 585, 586, 587, 588, 589, 590, 591, 592, 593, 594, 595, 596, 598, 600, 601, 603, 604, 605, 606, 607, 609, 611, 612, 613, 614, 615, 616, 617, 618, 619, 620, 621, 622, 623, 624, 625, 626, 627, 628, 629, 630, 631, 635, 636, 658, 662, 669, 670, 671, 672, 673, 674, 676, 683, 684, 685, 686, 687, 688], [1.0, 1.0, 0.9992, 1.0, 0.5, 0.5, 0.5, 0.5, 1.0, 1.0, 0.4939, 0.5, 1.0, 0.997, 0.9769, 0.9991, 0.997, 0.9857, 0.0, 0.0, 0.0, 0.0, 0.0, 0.0, 0.0, 0.0, 0.0, 0.0, 0.0, 0.0, 0.0, 0.0, 0.0, 0.0, 0.0, 0.0, 0.0, 0.0, 0.0, 0.0, 0.0, 0.0, 0.0, 0.0, 0.0, 0.0, 0.0, 0.0, 0.0, 0.0, 0.0, 0.0, 0.0, 0.0, 0.0, 0.0, 0.0, 0.0, 0.0, 0.0, 0.0, 0.0, 0.0, 0.0, 0.0, 0.0, 0.0, 0.0, 0.0, 0.0, 0.0, 0.0, 0.0, 0.0, 0.0, 0.0, 0.0, 0.0, 0.0, 0.0, 0.0, 0.0, 0.0, 0.0, 0.0, 0.0, 0.0, 0.0, 0.0, 0.0, 0.0, 0.0, 0.0, 7.469e-13, 1.053e-06, 0.0, 0.0, 0.0, 0.0, 0.0, 0.0, 0.0, 0.0, 0.0, 0.0, 0.0, 0.0, 0.0, 0.0, 0.0, 0.0, 3.008e-13, 9.769e-09, 1.036e-23, 1.691e-12, 1.876e-06, 6.638e-20, 8.71e-22, 2.14e-13, 3.294e-12, 2.762e-09, 6.899e-23, 1.182e-06, 6.157e-13, 9.482e-13, 6.871e-15, 2.05e-10, 0.0, 0.0, 0.0, 0.0, 0.0, 0.0, 0.0, 0.0, 0.0, 0.0, 0.0, 0.0, 0.0, 0.0, 0.0, 0.0, 0.0, 0.0, 0.0, 0.0, 0.0, 0.0, 0.0, 0.0, 0.0, 0.0, 0.0, 0.0, 0.0, 0.0, 0.0]): _vg.add([_i], _w, 'REPLACE')
_vg = ob_cylinder.vertex_groups.new(name='Bone.002')
for _i, _w in zip([115, 116, 117, 118, 119, 120, 121, 122, 123, 124, 125, 126, 127, 128, 129, 130, 131, 132, 133, 135, 136, 137, 138, 139, 140, 141, 142, 143, 144, 145, 146, 147, 148, 149, 150, 151, 152, 153, 154, 155, 156, 157, 158, 159, 160, 161, 162, 163, 164, 165, 166, 167, 170, 171, 172, 173, 174, 175, 176, 177, 178, 179, 180, 181, 182, 183, 184, 185, 186, 187, 188, 190, 191, 192, 193, 194, 195, 196, 197, 198, 200, 201, 202, 203, 204, 205, 206, 207, 208, 209, 211, 212, 213, 214, 215, 216, 217, 218, 219, 220, 222, 223, 224, 225, 226, 227, 228, 229, 230, 242, 243, 244, 245, 246, 247, 248, 249, 250, 251, 252, 253, 254, 255, 256, 257, 285, 286, 287, 288, 289, 290, 291, 292, 293, 294, 295, 296, 297, 298, 299, 300, 301, 302, 316, 317, 318, 319, 320, 321, 322, 323, 335, 337, 348, 369, 370, 389, 414, 415, 425, 454, 455, 456, 457, 458, 459, 460, 461, 462, 463, 464, 465, 466, 467, 468, 469, 470, 471, 472, 474, 475, 476, 477, 478, 479, 480, 481, 482, 483, 484, 485, 486, 487, 488, 489, 490, 491, 492, 493, 494, 495, 496, 497, 498, 499, 500, 501, 502, 503, 504, 505, 506, 509, 510, 511, 512, 513, 514, 515, 516, 517, 518, 519, 520, 521, 522, 523, 524, 525, 526, 527, 529, 530, 531, 532, 533, 534, 535, 536, 537, 539, 540, 541, 542, 543, 544, 545, 546, 547, 548, 550, 551, 552, 553, 554, 555, 556, 557, 558, 559, 561, 562, 563, 564, 565, 566, 567, 568, 569, 581, 582, 583, 584, 585, 586, 587, 588, 589, 590, 591, 592, 593, 594, 595, 596, 600, 624, 625, 626, 627, 628, 629, 630, 631, 632, 633, 634, 635, 636, 637, 638, 639, 640, 641, 669, 670, 671, 672, 673, 674, 675, 676], [1.0, 1.0, 1.0, 0.982, 1.0, 1.0, 1.0, 1.0, 1.0, 1.0, 1.0, 1.0, 1.0, 1.0, 1.0, 1.0, 0.9991, 1.0, 1.0, 1.0, 1.0, 1.0, 1.0, 1.0, 1.0, 1.0, 1.0, 1.0, 1.0, 1.0, 1.0, 1.0, 1.0, 1.0, 1.0, 1.0, 1.0, 1.0, 1.0, 1.0, 1.0, 1.0, 0.9998, 1.0, 1.0, 1.0, 1.0, 1.0, 0.9897, 1.0, 1.0, 1.0, 1.0, 1.0, 1.0, 1.0, 1.0, 1.0, 1.0, 1.0, 0.9984, 1.0, 1.0, 1.0, 1.0, 1.0, 1.0, 1.0, 1.0, 1.0, 1.0, 1.0, 1.0, 1.0, 1.0, 1.0, 1.0, 1.0, 1.0, 1.0, 1.0, 1.0, 1.0, 1.0, 1.0, 1.0, 1.0, 1.0, 1.0, 1.0, 1.0, 1.0, 1.0, 1.0, 1.0, 1.0, 1.0, 1.0, 1.0, 1.0, 1.0, 1.0, 1.0, 1.0, 1.0, 1.0, 1.0, 1.0, 1.0, 1.0, 1.0, 1.0, 1.0, 1.0, 1.0, 1.0, 1.0, 1.0, 1.0, 1.0, 1.0, 1.0, 1.0, 1.0, 1.0, 1.0, 1.0, 1.0, 1.0, 1.0, 1.0, 1.0, 1.0, 1.0, 1.0, 1.0, 1.0, 1.0, 1.0, 1.0, 1.0, 1.0, 1.0, 1.0, 0.9917, 1.0, 0.9952, 0.9898, 0.9999, 1.0, 1.0, 0.0, 0.0, 0.0, 0.0, 0.0, 0.0, 0.0, 0.0, 0.0, 2.168e-19, 2.37e-10, 1.258e-19, 1.185e-13, 1.602e-40, 1.833e-16, 2.955e-15, 1.49e-14, 1.402e-09, 4.021e-14, 5.829e-10, 1.651e-10, 3.761e-13, 1.924e-13, 2.909e-28, 1.895e-15, 5.293e-08, 4.201e-08, 3.998e-09, 1.893e-26, 1.522e-17, 0.0, 3.929e-19, 2.395e-18, 9.455e-16, 8.885e-11, 1.177e-19, 4.682e-12, 5.899e-15, 0.0, 7.173e-16, 8.285e-18, 2.071e-12, 5.835e-14, 4.273e-16, 2.001e-14, 1.017e-24, 4.099e-21, 1.006e-23, 3.659e-18, 8.928e-27, 3.347e-25, 1.276e-13, 2.283e-20, 2.687e-33, 3.232e-10, 2.082e-18, 2.347e-08, 7.786e-09, 3.952e-14, 4.032e-19, 0.0, 3.995e-22, 2.222e-39, 1.243e-23, 1.414e-40, 2.025e-21, 6.87e-21, 6.502e-09, 3.476e-18, 1.288e-14, 4.114e-10, 3.064e-12, 0.0, 4.204e-44, 1.33e-29, 1.348e-31, 0.0, 7.354e-14, 5.012e-35, 4.976e-20, 1.897e-30, 9.787e-25, 1.421e-19, 1.385e-19, 9.806e-12, 4.76e-29, 0.0, 3.645e-19, 1.055e-20, 1.041e-18, 2.454e-23, 2.318e-11, 6.072e-08, 7.85e-10, 8.865e-08, 2.184e-34, 4.082e-36, 6.045e-41, 3.135e-26, 1.741e-18, 2.047e-35, 0.0, 8.391e-11, 1.293e-18, 0.0, 2e-16, 3.744e-09, 3.034e-12, 1.956e-24, 1.807e-14, 6.092e-10, 1.403e-27, 4.205e-27, 3.872e-14, 6.073e-25, 1.582e-27, 1.941e-12, 1.655e-31, 2.451e-21, 0.0, 5.996e-26, 5.289e-19, 2.923e-16, 1.263e-08, 2.227e-11, 2.597e-09, 7.065e-18, 2.813e-20, 2.133e-18, 0.0, 2.171e-18, 6.058e-07, 6.424e-18, 1.097e-07, 0.0, 1.263e-07, 4.977e-07, 2.699e-20, 0.0, 1.498e-13, 6.064e-09, 1.61e-11, 1.256e-07, 4.775e-17, 1.822e-15, 9.239e-16, 4.438e-18, 8.629e-22, 2.346e-11, 3.11e-16, 7.607e-12, 1.338e-09, 1.296e-07, 0.0, 1.175e-14, 8.792e-20, 2.716e-12, 1.413e-12, 2.987e-13, 8.081e-10, 1.616e-21]): _vg.add([_i], _w, 'REPLACE')
_vg = ob_cylinder.vertex_groups.new(name='Bone.003')
_vg.add([0, 1, 2, 3, 4, 5, 6, 7, 8, 9, 10, 11, 12, 13, 14, 15, 16, 17, 18, 19, 20, 21, 22, 23, 24, 25, 26, 27, 28, 29, 30, 31, 32, 33, 34, 35, 36, 37, 38, 39, 40, 41, 42, 43, 44, 45, 46, 47, 48, 49, 50, 51, 52, 53, 54, 55, 56, 57, 58, 59, 60, 61, 62, 63, 64, 65, 66, 67, 68, 69, 70, 71, 72, 73, 74, 75, 76, 77, 78, 79, 80, 81, 82, 83, 84, 85, 86, 87, 88, 89, 90, 91, 92, 93, 94, 95, 96, 97, 98, 99, 100, 101, 102, 103, 104, 105, 106, 107, 108, 109, 110, 111, 112, 113, 114, 134, 168, 169, 189, 199, 210, 221, 231, 232, 233, 234, 235, 236, 237, 238, 303, 304, 305, 306, 307, 308, 309, 310, 311, 312, 313, 314, 315, 324, 325, 326, 327, 328, 329, 330, 331, 332, 333, 334, 335, 336, 337, 338, 339, 340, 341, 342, 343, 344, 345, 346, 347, 348, 349, 350, 351, 352, 353, 354, 355, 356, 357, 358, 359, 360, 361, 362, 363, 364, 365, 366, 367, 368, 369, 370, 371, 372, 373, 374, 375, 376, 377, 378, 379, 380, 381, 382, 383, 384, 385, 386, 387, 388, 389, 390, 391, 392, 393, 394, 395, 396, 397, 398, 399, 400, 401, 402, 403, 404, 405, 406, 407, 408, 409, 410, 411, 412, 413, 414, 415, 416, 417, 418, 419, 420, 421, 422, 423, 424, 425, 426, 427, 428, 429, 430, 431, 432, 433, 434, 435, 436, 437, 438, 439, 440, 441, 442, 443, 444, 445, 446, 447, 448, 449, 450, 451, 452, 453, 473, 507, 508, 528, 538, 549, 560, 570, 571, 572, 573, 574, 575, 576, 577, 642, 643, 644, 645, 646, 647, 648, 649, 650, 651, 652, 653, 654, 655, 656, 657, 658, 659, 660, 661, 662, 663, 664, 665, 666, 667, 668, 677, 678, 679, 680, 681, 682, 683, 684, 685, 686, 687, 688, 689, 690, 691, 692, 693, 694, 695], 1.0, 'REPLACE')
_vg = ob_cylinder.vertex_groups.new(name='Bone.006')
_vg.add([454, 455, 456, 457, 458, 459, 460, 461, 462, 463, 464, 465, 466, 467, 468, 469, 470, 471, 472, 474, 475, 476, 477, 478, 479, 480, 481, 482, 483, 484, 485, 486, 487, 488, 489, 490, 491, 492, 493, 494, 495, 496, 497, 498, 499, 500, 501, 502, 503, 504, 505, 506, 509, 510, 511, 512, 513, 514, 515, 516, 517, 518, 519, 520, 521, 522, 523, 524, 525, 526, 527, 529, 530, 531, 532, 533, 534, 535, 536, 537, 539, 540, 541, 542, 543, 544, 545, 546, 547, 548, 550, 551, 552, 553, 554, 555, 556, 557, 558, 559, 561, 562, 563, 564, 565, 566, 567, 568, 569, 581, 582, 583, 584, 585, 586, 587, 588, 589, 590, 591, 592, 593, 594, 595, 596, 624, 625, 626, 627, 628, 629, 630, 631, 632, 633, 634, 635, 636, 637, 638, 639, 640, 641, 669, 670, 671, 672, 673, 674, 675, 676], 1.0, 'REPLACE')
_vg = ob_cylinder.vertex_groups.new(name='Bone.005')
for _i, _w in zip([579, 580, 598, 600, 601, 603, 604, 605, 606, 607, 609, 611, 612, 613, 614, 615, 616, 617], [1.0, 1.0, 1.0, 0.9999, 0.4977, 0.4862, 0.4978, 0.4992, 1.0, 1.0, 0.4932, 0.4884, 0.9992, 0.9999, 0.997, 1.0, 1.0, 1.0]): _vg.add([_i], _w, 'REPLACE')
_vg = ob_cylinder.vertex_groups.new(name='Bone.004')
for _i, _w in zip([578, 597, 599, 601, 602, 603, 604, 605, 608, 609, 610, 611, 618, 619, 620, 621, 622, 623], [1.0, 1.0, 1.0, 0.5, 1.0, 0.4996, 0.5, 0.4996, 1.0, 0.4908, 1.0, 0.4975, 0.9968, 1.0, 1.0, 1.0, 0.9944, 0.994]): _vg.add([_i], _w, 'REPLACE')
_m = ob_cylinder.modifiers.new('Armature', 'ARMATURE')
_m.object = ob_armature

# ---- collection membership
col_collection_1.objects.link(ob_armature_002)
col_collection_1.objects.link(ob_armature_001)
col_collection_1.objects.link(ob_armature)
col_collection_1.objects.link(ob_cylinder)

# ---- scene / render settings (as saved in the file)
scene.frame_start = 1; scene.frame_end = 200; scene.frame_set(151)
scene.render.engine = 'BLENDER_EEVEE_NEXT'
scene.render.image_settings.compression = 90
scene.render.resolution_percentage = 50
scene.render.dither_intensity = 0.0
scene.render.bake_margin = 10
scene.cycles.use_denoising = False
scene.cycles.samples = 10
scene.cycles.sampling_pattern = 'TABULATED_SOBOL'
scene.cycles.light_sampling_threshold = 0.0
scene.cycles.use_adaptive_sampling = False
scene.cycles.use_light_tree = False
scene.cycles.blur_glossy = 0.0
scene.cycles.volume_bounces = 1
scene.cycles.pixel_filter_type = 'GAUSSIAN'
scene.cycles.sample_clamp_indirect = 0.0
scene.view_settings.view_transform = 'Standard'
bpy.context.view_layer.update()

# ---- added for rendering (the .blend has no active camera and no usable light): camera, sun
cam_auto = bpy.data.cameras.new('AutoCamera')
cam_auto.lens = 50.0
cam_auto.sensor_width = 36.0
cam_auto.clip_end = 1000.0
ob_auto_camera = bpy.data.objects.new('AutoCamera', cam_auto)
scene.collection.objects.link(ob_auto_camera)
ob_auto_camera.location = (9.92771, -11.3978, 9.02699)
ob_auto_camera.rotation_euler = (1.09748, -7.21219e-08, 0.694738)
scene.camera = ob_auto_camera
light_auto_sun = bpy.data.lights.new('AutoSun', 'SUN')
light_auto_sun.energy = 3.0
light_auto_sun.angle = 0.0523599
ob_auto_sun = bpy.data.objects.new('AutoSun', light_auto_sun)
scene.collection.objects.link(ob_auto_sun)
ob_auto_sun.rotation_euler = (0.872665, 0.174533, 0.523599)
bpy.context.view_layer.update()
